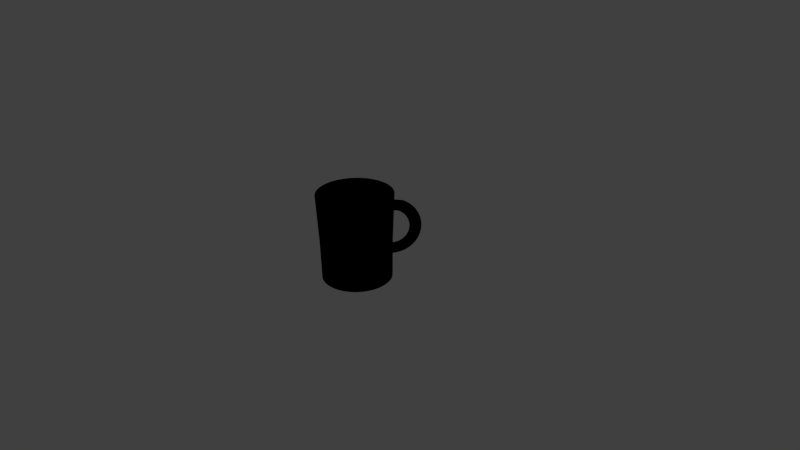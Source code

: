 # Source: mug.blend  (saved by Blender 2.73.0; exported with 4.5.12 LTS)
import bpy
from mathutils import Matrix  # noqa: F401  (used for matrix-valued properties, if any)

bpy.ops.wm.read_factory_settings(use_empty=True)
scene = bpy.context.scene
scene.name = 'Scene'

# ---- collections
col_collection_1 = bpy.data.collections.new('Collection 1'); scene.collection.children.link(col_collection_1)

# ---- materials (node trees are filled in below, after node groups)
mat_x = bpy.data.materials.new('Материал')
mat_x.alpha_threshold = 0.0
mat_x.diffuse_color = (0.0, 0.0, 0.0, 1.0)
mat_x.specular_color = (0.0, 0.0, 0.0)
mat_x.roughness = 0.5
mat_x.specular_intensity = 0.0
mat_001 = bpy.data.materials.new('Материал.001')
mat_001.alpha_threshold = 0.0
mat_001.diffuse_color = (0.0, 0.0, 0.0, 1.0)
mat_001.roughness = 0.5
mat_001.specular_intensity = 0.1848

# ---- material node trees

# ---- world
world_world = bpy.data.worlds.new('World'); scene.world = world_world
world_world.color = (0.05088, 0.05088, 0.05088)
world_world.use_sun_shadow = False
world_world.sun_shadow_jitter_overblur = 0.0
world_world.cycles.sampling_method = 'MANUAL'
world_world.cycles.sample_map_resolution = 256

# ---- cameras
cam_camera = bpy.data.cameras.new('Camera')
cam_camera.clip_end = 100.0
cam_camera.lens = 35.0
cam_camera.sensor_width = 32.0
cam_camera.sensor_height = 18.0
cam_camera.ortho_scale = 7.314
cam_camera.dof.focus_distance = 0.0

# ---- lights
light_lamp = bpy.data.lights.new('Lamp', 'SUN')
light_lamp.transmission_factor = 0.0
light_lamp.cutoff_distance = 30.0
light_lamp.angle = 0.2171
light_lamp.energy = 1.0
light_lamp.shadow_buffer_clip_start = 1.001
light_lamp.shadow_soft_size = 0.109
light_lamp.shadow_cascade_max_distance = 1000.0
light_lamp.cycles.use_multiple_importance_sampling = False

# ---- meshes
me_x = bpy.data.meshes.new('Цилиндр')
me_x.from_pydata([(0.01538, 0.002915, 0.2541), (0.01741, -0.001217, 0.2517), (0.02338, -0.004476, 0.2446), (0.03169, -0.005987, 0.2347), (0.04011, -0.005347, 0.2247), (0.04638, -0.002726, 0.2173), (0.04882, 0.001173, 0.2145), (0.04679, 0.005305, 0.2169), (0.04082, 0.008564, 0.2241), (0.03251, 0.01008, 0.2339), (0.02409, 0.009435, 0.2439), (0.01782, 0.006814, 0.2513), (0.01772, 0.002862, 0.3402), (0.01969, -0.001269, 0.3355), (0.02549, -0.004523, 0.3221), (0.03356, -0.00603, 0.3036), (0.04175, -0.005384, 0.285), (0.04785, -0.002759, 0.2713), (0.05023, 0.001141, 0.2661), (0.04826, 0.005272, 0.2709), (0.04246, 0.008527, 0.2843), (0.03439, 0.01003, 0.3028), (0.0262, 0.009387, 0.3214), (0.0201, 0.006763, 0.3351), (0.02145, 0.002736, 0.4232), (0.02333, -0.001392, 0.4162), (0.02885, -0.004637, 0.3967), (0.03655, -0.006131, 0.3699), (0.04436, -0.005473, 0.3431), (0.05019, -0.002839, 0.3233), (0.05247, 0.001065, 0.3159), (0.0506, 0.005193, 0.3229), (0.04507, 0.008438, 0.3424), (0.03737, 0.009932, 0.3691), (0.02956, 0.009273, 0.396), (0.02374, 0.006639, 0.4158), (0.02652, 0.002538, 0.5015), (0.02652, 0.002538, 0.5015), (0.03341, -0.004816, 0.4672), (0.0406, -0.006289, 0.4326), (0.0479, -0.005611, 0.3979), (0.05336, -0.002963, 0.3724), (0.05551, 0.0009462, 0.3629), (0.05377, 0.005068, 0.372), (0.04862, 0.008299, 0.3972), (0.04142, 0.009773, 0.4318), (0.03412, 0.009095, 0.4665), (0.02866, 0.006447, 0.492), (0.03282, 0.002272, 0.5739), (0.03439, -0.001844, 0.5629), (0.03908, -0.005055, 0.5324), (0.04564, -0.006502, 0.4905), (0.05232, -0.005798, 0.4486), (0.05731, -0.00313, 0.4178), (0.05929, 0.0007865, 0.4063), (0.05772, 0.004902, 0.4174), (0.05303, 0.008113, 0.4479), (0.04646, 0.00956, 0.4897), (0.03979, 0.008856, 0.5317), (0.0348, 0.006188, 0.5625), (0.04025, 0.001942, 0.6392), (0.04162, -0.002164, 0.6264), (0.04577, -0.005352, 0.5911), (0.05159, -0.006766, 0.5427), (0.05752, -0.006028, 0.4942), (0.06197, -0.003336, 0.4587), (0.06375, 0.0005887, 0.4455), (0.06238, 0.004695, 0.4583), (0.05823, 0.007882, 0.4936), (0.05241, 0.009297, 0.5419), (0.04648, 0.008559, 0.5904), (0.04203, 0.005867, 0.626), (0.04869, 0.001554, 0.6961), (0.04983, -0.002541, 0.6818), (0.05337, -0.0057, 0.6423), (0.05834, -0.007076, 0.5883), (0.06343, -0.0063, 0.5341), (0.06726, -0.003579, 0.4944), (0.06881, 0.0003562, 0.4797), (0.06767, 0.004452, 0.494), (0.06414, 0.007611, 0.5334), (0.05916, 0.008987, 0.5875), (0.05408, 0.00821, 0.6417), (0.05024, 0.00549, 0.6814), (0.06162, 0.03479, 0.2927), (0.06252, 0.03071, 0.2772), (0.06174, -0.006095, 0.6853), (0.06578, -0.007427, 0.6264), (0.06994, -0.006607, 0.5675), (0.07309, -0.003854, 0.5242), (0.07439, 9.298e-05, 0.5083), (0.0735, 0.004177, 0.5239), (0.07065, 0.007304, 0.5668), (0.0666, 0.008636, 0.6256), (0.06245, 0.007815, 0.6846), (0.0593, 0.005063, 0.7278), (0.06799, 0.0006332, 0.7814), (0.06862, -0.003438, 0.7648), (0.07074, -0.00653, 0.7191), (0.07378, -0.007813, 0.6565), (0.07694, -0.006944, 0.5938), (0.07936, -0.004157, 0.5478), (0.08039, -0.0001965, 0.5308), (0.07977, 0.003875, 0.5474), (0.07765, 0.006966, 0.5931), (0.0746, 0.00825, 0.6557), (0.07145, 0.007381, 0.7184), (0.06903, 0.004593, 0.7644), (0.07852, 0.0001152, 0.8083), (0.07887, -0.003942, 0.791), (0.08022, -0.006996, 0.7433), (0.08221, -0.008227, 0.6781), (0.08431, -0.007307, 0.6127), (0.08596, -0.004481, 0.5647), (0.08671, -0.0005073, 0.547), (0.08637, 0.00355, 0.5643), (0.08502, 0.006604, 0.612), (0.08303, 0.007835, 0.6773), (0.08093, 0.006915, 0.7426), (0.07928, 0.004089, 0.7906), (0.08941, -0.0004294, 0.8241), (0.08946, -0.004472, 0.8063), (0.09001, -0.007486, 0.7575), (0.09091, -0.008663, 0.6906), (0.09193, -0.007688, 0.6237), (0.09278, -0.004823, 0.5745), (0.09324, -0.0008341, 0.5564), (0.09319, 0.003209, 0.5741), (0.09264, 0.006222, 0.623), (0.09174, 0.0074, 0.6898), (0.09072, 0.006425, 0.7568), (0.08987, 0.003559, 0.8059), (0.1005, -0.0009914, 0.8283), (0.1002, -0.005019, 0.8105), (0.09995, -0.007992, 0.7613), (0.09975, -0.009113, 0.6941), (0.09966, -0.008082, 0.6267), (0.0997, -0.005175, 0.5772), (0.09987, -0.001171, 0.559), (0.1001, 0.002856, 0.5768), (0.1004, 0.005829, 0.626), (0.1006, 0.00695, 0.6933), (0.1007, 0.005919, 0.7606), (0.1006, 0.003012, 0.8101), (0.1115, -0.001561, 0.8211), (0.1109, -0.005573, 0.8034), (0.1099, -0.008504, 0.7548), (0.1086, -0.009568, 0.6883), (0.1074, -0.00848, 0.6216), (0.1066, -0.005532, 0.5727), (0.1065, -0.001513, 0.5546), (0.107, 0.002499, 0.5723), (0.1081, 0.00543, 0.6209), (0.1094, 0.006494, 0.6875), (0.1106, 0.005406, 0.7541), (0.1113, 0.002458, 0.803), (0.1059, -0.002733, 0.8076), (0.105, -0.006568, 0.7883), (0.1042, -0.009146, 0.7381), (0.1037, -0.009776, 0.6706), (0.1035, -0.008291, 0.6037), (0.1038, -0.005087, 0.5555), (0.1044, -0.001023, 0.5388), (0.1053, 0.002812, 0.5582), (0.1061, 0.00539, 0.6084), (0.1066, 0.00602, 0.6759), (0.1068, 0.004535, 0.7428), (0.1065, 0.001331, 0.791), (0.1327, -0.002684, 0.7727), (0.1316, -0.006667, 0.7564), (0.129, -0.009515, 0.7113), (0.1255, -0.01047, 0.6496), (0.1222, -0.009267, 0.5877), (0.1199, -0.006236, 0.5424), (0.1192, -0.002187, 0.5256), (0.1203, 0.001795, 0.542), (0.1229, 0.004644, 0.587), (0.1264, 0.005596, 0.6488), (0.1297, 0.004395, 0.7106), (0.132, 0.001365, 0.756), (0.1425, -0.003219, 0.7324), (0.1412, -0.007187, 0.7171), (0.1378, -0.009996, 0.675), (0.1334, -0.01089, 0.6173), (0.1291, -0.009641, 0.5595), (0.1261, -0.006571, 0.5171), (0.1251, -0.002508, 0.5014), (0.1265, 0.00146, 0.5167), (0.1298, 0.00427, 0.5588), (0.1342, 0.005168, 0.6165), (0.1385, 0.003914, 0.6743), (0.1416, 0.0008443, 0.7167), (0.1516, -0.003723, 0.6822), (0.15, -0.007678, 0.6683), (0.146, -0.01045, 0.6299), (0.1407, -0.0113, 0.5772), (0.1355, -0.009994, 0.5244), (0.1318, -0.006887, 0.4857), (0.1306, -0.00281, 0.4713), (0.1322, 0.001144, 0.4853), (0.1362, 0.003917, 0.5237), (0.1415, 0.004765, 0.5764), (0.1467, 0.00346, 0.6292), (0.1504, 0.0003537, 0.6679), (0.1598, -0.004188, 0.6231), (0.158, -0.00813, 0.6107), (0.1534, -0.01087, 0.5766), (0.1472, -0.01167, 0.5298), (0.1412, -0.01032, 0.483), (0.1369, -0.007179, 0.4486), (0.1355, -0.003089, 0.4358), (0.1373, 0.0008527, 0.4482), (0.1419, 0.003591, 0.4823), (0.1481, 0.004393, 0.529), (0.1541, 0.003042, 0.5759), (0.1584, -9.89e-05, 0.6103), (0.167, -0.004606, 0.5558), (0.1649, -0.008537, 0.5453), (0.1598, -0.01125, 0.5161), (0.1529, -0.012, 0.4761), (0.1462, -0.01061, 0.4359), (0.1414, -0.007441, 0.4064), (0.1398, -0.00334, 0.3955), (0.1418, 0.0005906, 0.406), (0.1469, 0.003299, 0.4352), (0.1538, 0.004058, 0.4753), (0.1605, 0.002666, 0.5154), (0.1653, -0.0005058, 0.5449), (0.1729, -0.00497, 0.4818), (0.1707, -0.008891, 0.4732), (0.1652, -0.01157, 0.4494), (0.1577, -0.0123, 0.4168), (0.1504, -0.01087, 0.3841), (0.1451, -0.007669, 0.36), (0.1434, -0.003559, 0.3511), (0.1455, 0.0003625, 0.3596), (0.1511, 0.003044, 0.3834), (0.1586, 0.003767, 0.416), (0.1659, 0.002338, 0.4488), (0.1712, -0.00086, 0.4728), (0.1777, -0.005274, 0.4021), (0.1753, -0.009187, 0.3957), (0.1694, -0.01185, 0.3778), (0.1615, -0.01254, 0.3531), (0.1537, -0.01108, 0.3283), (0.1481, -0.007859, 0.3101), (0.1462, -0.003741, 0.3033), (0.1485, 0.0001723, 0.3097), (0.1544, 0.002831, 0.3276), (0.1623, 0.003524, 0.3523), (0.1701, 0.002065, 0.3771), (0.1758, -0.001155, 0.3953), (0.181, -0.005512, 0.3182), (0.1786, -0.009418, 0.3141), (0.1725, -0.01206, 0.3023), (0.1642, -0.01273, 0.286), (0.1561, -0.01125, 0.2696), (0.1502, -0.008008, 0.2575), (0.1482, -0.003883, 0.2529), (0.1506, 2.312e-05, 0.2571), (0.1568, 0.002665, 0.2689), (0.165, 0.003334, 0.2852), (0.1732, 0.001851, 0.3016), (0.179, -0.001387, 0.3137), (0.183, -0.00568, 0.2316), (0.1805, -0.009582, 0.2297), (0.1742, -0.01221, 0.2243), (0.1658, -0.01286, 0.2166), (0.1574, -0.01136, 0.2089), (0.1514, -0.008114, 0.2032), (0.1494, -0.003984, 0.2009), (0.1519, -8.238e-05, 0.2028), (0.1582, 0.002547, 0.2082), (0.1666, 0.003199, 0.2159), (0.175, 0.001699, 0.2236), (0.181, -0.001551, 0.2293), (0.1835, -0.005776, 0.1436), (0.1811, -0.009675, 0.1441), (0.1747, -0.0123, 0.1451), (0.1662, -0.01294, 0.1463), (0.1578, -0.01143, 0.1473), (0.1518, -0.008174, 0.148), (0.1497, -0.004042, 0.1481), (0.1522, -0.0001424, 0.1476), (0.1585, 0.00248, 0.1467), (0.167, 0.003122, 0.1455), (0.1754, 0.001613, 0.1444), (0.1815, -0.001644, 0.1437), (0.1826, -0.005797, 0.05579), (0.1802, -0.009696, 0.05865), (0.1739, -0.01232, 0.06605), (0.1655, -0.01296, 0.07602), (0.1572, -0.01145, 0.08589), (0.1512, -0.008187, 0.093), (0.1492, -0.004055, 0.09546), (0.1516, -0.000156, 0.09261), (0.1579, 0.002465, 0.0852), (0.1663, 0.003105, 0.07523), (0.1746, 0.001594, 0.06537), (0.1806, -0.001665, 0.05825), (0.1803, -0.005744, -0.0303), (0.1779, -0.009645, -0.02514), (0.1718, -0.01227, -0.01143), (0.1636, -0.01292, 0.007146), (0.1555, -0.01141, 0.02562), (0.1497, -0.008154, 0.03904), (0.1478, -0.004023, 0.04381), (0.1501, -0.0001228, 0.03864), (0.1562, 0.002502, 0.02494), (0.1644, 0.003147, 0.006355), (0.1725, 0.001641, -0.01212), (0.1783, -0.001614, -0.02554), (0.1765, -0.005618, -0.1132), (0.1743, -0.009522, -0.1058), (0.1684, -0.01216, -0.08607), (0.1606, -0.01281, -0.05919), (0.1529, -0.01132, -0.03243), (0.1474, -0.008075, -0.01294), (0.1455, -0.003947, -0.00595), (0.1478, -4.349e-05, -0.01333), (0.1536, 0.00259, -0.03311), (0.1614, 0.003249, -0.05999), (0.1691, 0.001755, -0.08675), (0.1747, -0.00149, -0.1062), (0.1715, -0.00542, -0.1916), (0.1693, -0.009329, -0.1821), (0.1639, -0.01198, -0.1566), (0.1566, -0.01266, -0.1219), (0.1494, -0.01118, -0.08726), (0.1442, -0.007951, -0.06204), (0.1425, -0.003828, -0.05295), (0.1446, 8.062e-05, -0.06244), (0.1501, 0.002729, -0.08795), (0.1574, 0.003407, -0.1227), (0.1646, 0.001933, -0.1573), (0.1697, -0.001298, -0.1825), (0.1652, -0.005154, -0.264), (0.1632, -0.00907, -0.2526), (0.1582, -0.01174, -0.2217), (0.1515, -0.01244, -0.1798), (0.145, -0.011, -0.1379), (0.1403, -0.007784, -0.1074), (0.1387, -0.003669, -0.0964), (0.1407, 0.0002474, -0.1078), (0.1457, 0.002915, -0.1386), (0.1524, 0.00362, -0.1806), (0.1589, 0.002173, -0.2224), (0.1636, -0.001039, -0.2529), (0.1577, -0.004824, -0.3292), (0.156, -0.008749, -0.316), (0.1515, -0.01144, -0.2805), (0.1456, -0.01218, -0.232), (0.1398, -0.01076, -0.1836), (0.1356, -0.007577, -0.1483), (0.1342, -0.003471, -0.1355), (0.136, 0.000454, -0.1487), (0.1405, 0.003146, -0.1843), (0.1464, 0.003884, -0.2328), (0.1522, 0.002469, -0.2811), (0.1564, -0.0007179, -0.3164), (0.1493, -0.004437, -0.3862), (0.1478, -0.008372, -0.3715), (0.1439, -0.01109, -0.3317), (0.1388, -0.01187, -0.2775), (0.1339, -0.01049, -0.2235), (0.1303, -0.007334, -0.184), (0.1292, -0.003238, -0.1697), (0.1307, 0.0006969, -0.1844), (0.1346, 0.003417, -0.2242), (0.1397, 0.004194, -0.2783), (0.1446, 0.002818, -0.3324), (0.1482, -0.0003408, -0.3719), (0.14, -0.003998, -0.4339), (0.1387, -0.007945, -0.4179), (0.1355, -0.0107, -0.3746), (0.1314, -0.01152, -0.3157), (0.1273, -0.01019, -0.2569), (0.1245, -0.007059, -0.2139), (0.1236, -0.002975, -0.1983), (0.1249, 0.0009719, -0.2143), (0.1281, 0.003724, -0.2576), (0.1322, 0.004545, -0.3165), (0.1363, 0.003213, -0.3753), (0.1391, 8.618e-05, -0.4183), (0.13, -0.003515, -0.4715), (0.129, -0.007476, -0.4545), (0.1265, -0.01026, -0.4085), (0.1234, -0.01113, -0.3458), (0.1203, -0.009848, -0.2832), (0.1182, -0.006757, -0.2375), (0.1176, -0.002686, -0.2209), (0.1186, 0.001274, -0.2379), (0.1211, 0.004062, -0.2839), (0.1242, 0.004931, -0.3466), (0.1273, 0.003647, -0.4092), (0.1294, 0.0005558, -0.4549), (0.1195, -0.002997, -0.4984), (0.1187, -0.006971, -0.4807), (0.1171, -0.009797, -0.4327), (0.115, -0.01072, -0.3673), (0.113, -0.009486, -0.302), (0.1116, -0.006432, -0.2544), (0.1113, -0.002375, -0.237), (0.112, 0.001599, -0.2547), (0.1137, 0.004425, -0.3027), (0.1158, 0.005345, -0.3681), (0.1178, 0.004113, -0.4334), (0.1191, 0.00106, -0.4811), (0.1086, -0.002453, -0.5141), (0.1081, -0.006441, -0.496), (0.1073, -0.009307, -0.4469), (0.1063, -0.01028, -0.3799), (0.1054, -0.009105, -0.313), (0.1048, -0.006091, -0.2642), (0.1048, -0.002048, -0.2465), (0.1052, 0.00194, -0.2646), (0.1061, 0.004806, -0.3137), (0.1071, 0.005781, -0.3807), (0.108, 0.004604, -0.4475), (0.1085, 0.00159, -0.4964), (0.09754, -0.001891, -0.5184), (0.09738, -0.005895, -0.5001), (0.09733, -0.008801, -0.4507), (0.09742, -0.009832, -0.3833), (0.09762, -0.008711, -0.316), (0.09788, -0.005739, -0.2669), (0.09812, -0.001711, -0.249), (0.09829, 0.002293, -0.2673), (0.09833, 0.005199, -0.3167), (0.09824, 0.00623, -0.3841), (0.09804, 0.005109, -0.4514), (0.09779, 0.002137, -0.5005), (0.08652, -0.001321, -0.5111), (0.08665, -0.00534, -0.4931), (0.08741, -0.008289, -0.4442), (0.0886, -0.009377, -0.3775), (0.08991, -0.008313, -0.311), (0.09097, -0.005382, -0.2623), (0.09151, -0.001369, -0.2447), (0.09138, 0.00265, -0.2627), (0.09062, 0.005598, -0.3116), (0.08943, 0.006686, -0.3783), (0.08812, 0.005622, -0.4449), (0.08706, 0.002691, -0.4935), (0.07571, -0.0007537, -0.4925), (0.07613, -0.004788, -0.4749), (0.07768, -0.007778, -0.4274), (0.07996, -0.008922, -0.3626), (0.08234, -0.007915, -0.2979), (0.0842, -0.005026, -0.2507), (0.08503, -0.001029, -0.2335), (0.08461, 0.003005, -0.2511), (0.08305, 0.005995, -0.2986), (0.08078, 0.00714, -0.3634), (0.0784, 0.006133, -0.4281), (0.07654, 0.003244, -0.4753), (0.0653, -0.0001979, -0.4628), (0.066, -0.004247, -0.446), (0.06832, -0.007277, -0.4007), (0.07163, -0.008478, -0.3388), (0.07505, -0.007526, -0.2771), (0.07767, -0.004678, -0.232), (0.07878, -0.0006952, -0.2157), (0.07808, 0.003354, -0.2324), (0.07577, 0.006384, -0.2778), (0.07245, 0.007585, -0.3396), (0.06903, 0.006633, -0.4013), (0.06641, 0.003784, -0.4464), (0.05547, 0.0003367, -0.4225), (0.05643, -0.003727, -0.4068), (0.05947, -0.006796, -0.3644), (0.06376, -0.00805, -0.3066), (0.06817, -0.007152, -0.2489), (0.07151, -0.004342, -0.2068), (0.07288, -0.0003744, -0.1915), (0.07192, 0.003689, -0.2072), (0.06888, 0.006759, -0.2496), (0.06459, 0.008012, -0.3074), (0.06018, 0.007114, -0.3651), (0.05684, 0.004305, -0.4072), (0.04638, 0.0008408, -0.3723), (0.04759, -0.003236, -0.358), (0.05129, -0.006343, -0.3192), (0.05649, -0.007647, -0.2665), (0.06181, -0.006799, -0.2138), (0.06581, -0.004026, -0.1753), (0.06743, -7.196e-05, -0.1614), (0.06622, 0.004005, -0.1757), (0.06252, 0.007112, -0.2145), (0.05732, 0.008416, -0.2672), (0.052, 0.007568, -0.3199), (0.048, 0.004795, -0.3584), (0.03819, 0.001306, -0.3131), (0.03962, -0.002783, -0.3004), (0.04392, -0.005924, -0.266), (0.04994, -0.007275, -0.2191), (0.05608, -0.006474, -0.1723), (0.06068, -0.003735, -0.1382), (0.06251, 0.0002071, -0.1259), (0.06109, 0.004296, -0.1386), (0.05679, 0.007437, -0.173), (0.05076, 0.008788, -0.2199), (0.04463, 0.007986, -0.2666), (0.04003, 0.005248, -0.3008), (0.03105, 0.001724, -0.2459), (0.03266, -0.002376, -0.235), (0.03748, -0.005548, -0.2055), (0.04422, -0.00694, -0.1653), (0.05107, -0.006181, -0.1253), (0.0562, -0.003473, -0.0961), (0.05823, 0.0004579, -0.08556), (0.05661, 0.004558, -0.0965), (0.05179, 0.00773, -0.126), (0.04505, 0.009122, -0.1661), (0.0382, 0.008363, -0.2062), (0.03307, 0.005655, -0.2354), (0.02506, 0.002088, -0.1718), (0.02684, -0.002022, -0.1629), (0.0321, -0.00522, -0.1388), (0.03944, -0.006649, -0.1061), (0.04689, -0.005926, -0.07346), (0.05245, -0.003245, -0.04968), (0.05464, 0.0006763, -0.04112), (0.05286, 0.004787, -0.05007), (0.0476, 0.007985, -0.07414), (0.04026, 0.009413, -0.1069), (0.03281, 0.00869, -0.1395), (0.02725, 0.006009, -0.1633), (0.02034, 0.002391, -0.09219), (0.02224, -0.001727, -0.08537), (0.02785, -0.004947, -0.06713), (0.03566, -0.006406, -0.04236), (0.04358, -0.005714, -0.0177), (0.04949, -0.003055, 0.0002481), (0.0518, 0.0008584, 0.006673), (0.0499, 0.004977, -0.0001476), (0.04429, 0.008197, -0.01839), (0.03648, 0.009656, -0.04316), (0.02856, 0.008963, -0.06782), (0.02265, 0.006304, -0.08577), (0.01697, 0.002629, -0.008309), (0.01896, -0.001495, -0.003736), (0.02481, -0.004733, 0.008362), (0.03296, -0.006216, 0.02474), (0.04122, -0.005547, 0.04102), (0.04738, -0.002905, 0.05283), (0.04978, 0.001001, 0.057), (0.04779, 0.005126, 0.05243), (0.04193, 0.008364, 0.04033), (0.03378, 0.009847, 0.02395), (0.02553, 0.009178, 0.007676), (0.01937, 0.006536, -0.004132), (0.015, 0.002798, 0.07837), (0.01704, -0.001331, 0.08062), (0.02304, -0.004581, 0.08637), (0.03139, -0.006081, 0.09408), (0.03984, -0.005429, 0.1017), (0.04614, -0.0028, 0.1072), (0.0486, 0.001102, 0.109), (0.04655, 0.005231, 0.1068), (0.04055, 0.008481, 0.101), (0.03221, 0.009981, 0.09329), (0.02375, 0.009329, 0.08569), (0.01745, 0.0067, 0.08022), (0.01446, 0.002894, 0.1664), (0.01652, -0.001238, 0.1662), (0.02256, -0.004495, 0.1656), (0.03096, -0.006005, 0.1645), (0.03947, -0.005362, 0.1633), (0.04581, -0.00274, 0.1623), (0.04828, 0.00116, 0.1618), (0.04622, 0.005291, 0.1619), (0.04018, 0.008548, 0.1626), (0.03178, 0.01006, 0.1637), (0.02327, 0.009415, 0.1649), (0.01693, 0.006793, 0.1659), (0.1074, -0.00848, 0.6217), (0.1106, 0.005406, 0.7542), (0.1094, 0.006494, 0.6876), (0.1081, 0.00543, 0.621), (0.1113, 0.002458, 0.8032), (0.1065, -0.001513, 0.5548), (0.1109, -0.005573, 0.8035), (0.107, 0.0025, 0.5724), (0.1086, -0.009568, 0.6884), (0.1099, -0.008504, 0.7549), (0.1115, -0.001561, 0.8212), (0.1066, -0.005532, 0.5728), (0.07654, 0.003244, -0.4753), (0.08461, 0.003005, -0.2511), (0.07613, -0.004788, -0.4749), (0.07768, -0.007778, -0.4274), (0.07996, -0.008922, -0.3626), (0.07571, -0.0007537, -0.4925), (0.0842, -0.005026, -0.2507), (0.08234, -0.007915, -0.2979), (0.08305, 0.005995, -0.2986), (0.0784, 0.006133, -0.4281), (0.08078, 0.00714, -0.3634), (0.08503, -0.001029, -0.2335), (0.1074, -0.00848, 0.6217), (0.1106, 0.005406, 0.7542), (0.1094, 0.006494, 0.6876), (0.1081, 0.00543, 0.621), (0.1113, 0.002458, 0.8032), (0.1065, -0.001513, 0.5548), (0.1109, -0.005573, 0.8035), (0.107, 0.0025, 0.5724), (0.1086, -0.009568, 0.6884), (0.1099, -0.008504, 0.7549), (0.1115, -0.001561, 0.8212), (0.1066, -0.005532, 0.5728), (0.1115, -0.001561, 0.8211), (0.107, 0.002499, 0.5723), (0.1065, -0.001513, 0.5546), (0.1094, 0.006494, 0.6875), (0.1074, -0.00848, 0.6216), (0.1086, -0.009568, 0.6883), (0.1099, -0.008504, 0.7548), (0.1081, 0.00543, 0.6209), (0.1109, -0.005573, 0.8034), (0.1113, 0.002458, 0.803), (0.1106, 0.005406, 0.7541), (0.1066, -0.005532, 0.5727), (0.09496, -0.005722, -0.266), (0.09471, -0.008694, -0.3152), (0.09533, 0.006247, -0.3833), (0.09513, 0.005126, -0.4505), (0.09487, 0.002154, -0.4997), (0.09542, 0.005216, -0.3159), (0.09521, -0.001694, -0.2482), (0.09538, 0.00231, -0.2664), (0.09442, -0.008784, -0.4498), (0.09446, -0.005877, -0.4993), (0.09463, -0.001874, -0.5175), (0.09451, -0.009815, -0.3825), (0.02825, -0.001585, 0.4924), (0.1096, -0.00854, 0.6206), (0.1133, 0.005375, 0.7519), (0.1129, 0.006323, 0.6846), (0.1121, 0.005153, 0.6177), (0.1133, 0.002562, 0.8017), (0.1102, -0.001804, 0.552), (0.1118, -0.005344, 0.8033), (0.1111, 0.002179, 0.5691), (0.11, -0.009489, 0.6879), (0.1108, -0.008319, 0.7548), (0.1127, -0.001361, 0.8205), (0.1097, -0.005727, 0.5708), (0.108, 0.004604, -0.4475), (0.1048, -0.006091, -0.2642), (0.1086, -0.002453, -0.5141), (0.1085, 0.00159, -0.4964), (0.1052, 0.00194, -0.2646), (0.1048, -0.002048, -0.2465), (0.1054, -0.009105, -0.313), (0.1063, -0.01028, -0.3799), (0.1073, -0.009307, -0.4469), (0.1071, 0.005781, -0.3807), (0.1061, 0.004806, -0.3137), (0.1081, -0.006441, -0.496), (0.1005, -0.005908, -0.2638), (0.1002, -0.008913, -0.3127), (0.1013, 0.005942, -0.3815), (0.101, 0.004769, -0.4486), (0.1006, 0.001764, -0.4974), (0.1013, 0.004967, -0.3142), (0.1009, -0.001875, -0.2462), (0.1012, 0.002106, -0.2647), (0.09984, -0.009111, -0.4471), (0.09996, -0.00625, -0.4966), (0.1002, -0.002269, -0.515), (0.09992, -0.01009, -0.3798), (0.0, 0.1, -1.0), (0.0, 0.1, 1.0), (0.006473, 0.09979, -1.0), (0.006473, 0.09979, 1.0), (0.01292, 0.09916, -1.0), (0.01292, 0.09916, 1.0), (0.01931, 0.09812, -1.0), (0.01931, 0.09812, 1.0), (0.02562, 0.09666, -1.0), (0.02562, 0.09666, 1.0), (0.03182, 0.0948, -1.0), (0.03182, 0.0948, 1.0), (0.03789, 0.09254, -1.0), (0.03789, 0.09254, 1.0), (0.0438, 0.0899, -1.0), (0.0438, 0.0899, 1.0), (0.04953, 0.08687, -1.0), (0.04953, 0.08687, 1.0), (0.05505, 0.08348, -1.0), (0.05505, 0.08348, 1.0), (0.06034, 0.07974, -1.0), (0.06034, 0.07974, 1.0), (0.06537, 0.07567, -1.0), (0.06537, 0.07567, 1.0), (0.07014, 0.07128, -1.0), (0.07014, 0.07128, 1.0), (0.0746, 0.06659, -1.0), (0.0746, 0.06659, 1.0), (0.07876, 0.06162, -1.0), (0.07876, 0.06162, 1.0), (0.08258, 0.0564, -1.0), (0.08258, 0.0564, 1.0), (0.08606, 0.05093, -1.0), (0.08606, 0.05093, 1.0), (0.08917, 0.04525, -1.0), (0.08917, 0.04525, 1.0), (0.09192, 0.03939, -1.0), (0.09192, 0.03939, 1.0), (0.09427, 0.03336, -1.0), (0.09427, 0.03336, 1.0), (0.09623, 0.02718, -1.0), (0.09623, 0.02718, 1.0), (0.09779, 0.0209, -1.0), (0.09779, 0.0209, 1.0), (0.09894, 0.01452, -1.0), (0.09894, 0.01452, 1.0), (0.09967, 0.008088, -1.0), (0.09967, 0.008088, 1.0), (0.09999, 0.001619, -1.0), (0.09999, 0.001619, 1.0), (0.09988, -0.004856, -1.0), (0.09988, -0.004856, 1.0), (0.09936, -0.01131, -1.0), (0.09936, -0.01131, 1.0), (0.09842, -0.01772, -1.0), (0.09842, -0.01772, 1.0), (0.09706, -0.02405, -1.0), (0.09706, -0.02405, 1.0), (0.0953, -0.03029, -1.0), (0.0953, -0.03029, 1.0), (0.09314, -0.03639, -1.0), (0.09314, -0.03639, 1.0), (0.09059, -0.04234, -1.0), (0.09059, -0.04234, 1.0), (0.08766, -0.04812, -1.0), (0.08766, -0.04812, 1.0), (0.08436, -0.05369, -1.0), (0.08436, -0.05369, 1.0), (0.08071, -0.05904, -1.0), (0.08071, -0.05904, 1.0), (0.07672, -0.06414, -1.0), (0.07672, -0.06414, 1.0), (0.07241, -0.06897, -1.0), (0.07241, -0.06897, 1.0), (0.06779, -0.07351, -1.0), (0.06779, -0.07351, 1.0), (0.06289, -0.07775, -1.0), (0.06289, -0.07775, 1.0), (0.05773, -0.08166, -1.0), (0.05773, -0.08166, 1.0), (0.05232, -0.08522, -1.0), (0.05232, -0.08522, 1.0), (0.04669, -0.08843, -1.0), (0.04669, -0.08843, 1.0), (0.04087, -0.09127, -1.0), (0.04087, -0.09127, 1.0), (0.03488, -0.09372, -1.0), (0.03488, -0.09372, 1.0), (0.02874, -0.09578, -1.0), (0.02874, -0.09578, 1.0), (0.02248, -0.09744, -1.0), (0.02248, -0.09744, 1.0), (0.01612, -0.09869, -1.0), (0.01612, -0.09869, 1.0), (0.009701, -0.09953, -1.0), (0.009701, -0.09953, 1.0), (0.003238, -0.09995, -1.0), (0.003238, -0.09995, 1.0), (-0.003238, -0.09995, -1.0), (-0.003238, -0.09995, 1.0), (-0.009701, -0.09953, -1.0), (-0.009701, -0.09953, 1.0), (-0.01612, -0.09869, -1.0), (-0.01612, -0.09869, 1.0), (-0.02248, -0.09744, -1.0), (-0.02248, -0.09744, 1.0), (-0.02874, -0.09578, -1.0), (-0.02874, -0.09578, 1.0), (-0.03488, -0.09372, -1.0), (-0.03488, -0.09372, 1.0), (-0.04087, -0.09127, -1.0), (-0.04087, -0.09127, 1.0), (-0.04669, -0.08843, -1.0), (-0.04669, -0.08843, 1.0), (-0.05232, -0.08522, -1.0), (-0.05232, -0.08522, 1.0), (-0.05773, -0.08166, -1.0), (-0.05773, -0.08166, 1.0), (-0.06289, -0.07775, -1.0), (-0.06289, -0.07775, 1.0), (-0.06779, -0.07351, -1.0), (-0.06779, -0.07351, 1.0), (-0.07241, -0.06897, -1.0), (-0.07241, -0.06897, 1.0), (-0.07672, -0.06414, -1.0), (-0.07672, -0.06414, 1.0), (-0.08071, -0.05904, -1.0), (-0.08071, -0.05904, 1.0), (-0.08436, -0.05369, -1.0), (-0.08436, -0.05369, 1.0), (-0.08766, -0.04812, -1.0), (-0.08766, -0.04812, 1.0), (-0.09059, -0.04234, -1.0), (-0.09059, -0.04234, 1.0), (-0.09314, -0.03639, -1.0), (-0.09314, -0.03639, 1.0), (-0.0953, -0.03029, -1.0), (-0.0953, -0.03029, 1.0), (-0.09706, -0.02405, -1.0), (-0.09706, -0.02405, 1.0), (-0.09842, -0.01772, -1.0), (-0.09842, -0.01772, 1.0), (-0.09936, -0.01131, -1.0), (-0.09936, -0.01131, 1.0), (-0.09988, -0.004857, -1.0), (-0.09988, -0.004857, 1.0), (-0.09999, 0.001619, -1.0), (-0.09999, 0.001619, 1.0), (-0.09967, 0.008088, -1.0), (-0.09967, 0.008088, 1.0), (-0.09894, 0.01452, -1.0), (-0.09894, 0.01452, 1.0), (-0.09779, 0.0209, -1.0), (-0.09779, 0.0209, 1.0), (-0.09623, 0.02718, -1.0), (-0.09623, 0.02718, 1.0), (-0.09427, 0.03335, -1.0), (-0.09427, 0.03335, 1.0), (-0.09192, 0.03939, -1.0), (-0.09192, 0.03939, 1.0), (-0.08917, 0.04525, -1.0), (-0.08917, 0.04525, 1.0), (-0.08606, 0.05093, -1.0), (-0.08606, 0.05093, 1.0), (-0.08258, 0.0564, -1.0), (-0.08258, 0.0564, 1.0), (-0.07876, 0.06162, -1.0), (-0.07876, 0.06162, 1.0), (-0.0746, 0.06659, -1.0), (-0.0746, 0.06659, 1.0), (-0.07014, 0.07128, -1.0), (-0.07014, 0.07128, 1.0), (-0.06538, 0.07567, -1.0), (-0.06538, 0.07567, 1.0), (-0.06034, 0.07974, -1.0), (-0.06034, 0.07974, 1.0), (-0.05505, 0.08348, -1.0), (-0.05505, 0.08348, 1.0), (-0.04953, 0.08687, -1.0), (-0.04953, 0.08687, 1.0), (-0.04381, 0.08989, -1.0), (-0.04381, 0.08989, 1.0), (-0.03789, 0.09254, -1.0), (-0.03789, 0.09254, 1.0), (-0.03182, 0.0948, -1.0), (-0.03182, 0.0948, 1.0), (-0.02562, 0.09666, -1.0), (-0.02562, 0.09666, 1.0), (-0.01931, 0.09812, -1.0), (-0.01931, 0.09812, 1.0), (-0.01292, 0.09916, -1.0), (-0.01292, 0.09916, 1.0), (-0.006474, 0.09979, -1.0), (-0.006474, 0.09979, 1.0), (1.784e-09, 0.1044, 1.0), (0.006761, 0.1042, 1.0), (0.01349, 0.1036, 1.0), (0.02017, 0.1025, 1.0), (0.02676, 0.101, 1.0), (0.03324, 0.09901, 1.0), (0.03958, 0.09665, 1.0), (0.04575, 0.09389, 1.0), (0.05173, 0.09073, 1.0), (0.0575, 0.08719, 1.0), (0.06302, 0.08329, 1.0), (0.06828, 0.07903, 1.0), (0.07325, 0.07445, 1.0), (0.07792, 0.06955, 1.0), (0.08225, 0.06436, 1.0), (0.08625, 0.0589, 1.0), (0.08988, 0.05319, 1.0), (0.09313, 0.04726, 1.0), (0.096, 0.04114, 1.0), (0.09846, 0.03484, 1.0), (0.1005, 0.02839, 1.0), (0.1021, 0.02182, 1.0), (0.1033, 0.01517, 1.0), (0.1041, 0.008447, 1.0), (0.1044, 0.001691, 1.0), (0.1043, -0.005072, 1.0), (0.1038, -0.01181, 1.0), (0.1028, -0.01851, 1.0), (0.1014, -0.02512, 1.0), (0.09954, -0.03163, 1.0), (0.09728, -0.03801, 1.0), (0.09462, -0.04422, 1.0), (0.09156, -0.05026, 1.0), (0.08811, -0.05608, 1.0), (0.0843, -0.06166, 1.0), (0.08013, -0.06699, 1.0), (0.07562, -0.07204, 1.0), (0.0708, -0.07678, 1.0), (0.06568, -0.0812, 1.0), (0.06029, -0.08528, 1.0), (0.05464, -0.08901, 1.0), (0.04877, -0.09236, 1.0), (0.04269, -0.09532, 1.0), (0.03643, -0.09788, 1.0), (0.03001, -0.1, 1.0), (0.02348, -0.1018, 1.0), (0.01684, -0.1031, 1.0), (0.01013, -0.1039, 1.0), (0.003382, -0.1044, 1.0), (-0.003382, -0.1044, 1.0), (-0.01013, -0.1039, 1.0), (-0.01684, -0.1031, 1.0), (-0.02348, -0.1018, 1.0), (-0.03001, -0.1, 1.0), (-0.03643, -0.09788, 1.0), (-0.04269, -0.09532, 1.0), (-0.04877, -0.09236, 1.0), (-0.05464, -0.08901, 1.0), (-0.06029, -0.08528, 1.0), (-0.06568, -0.0812, 1.0), (-0.0708, -0.07678, 1.0), (-0.07562, -0.07204, 1.0), (-0.08013, -0.06699, 1.0), (-0.0843, -0.06166, 1.0), (-0.08811, -0.05608, 1.0), (-0.09156, -0.05026, 1.0), (-0.09462, -0.04422, 1.0), (-0.09728, -0.03801, 1.0), (-0.09954, -0.03163, 1.0), (-0.1014, -0.02512, 1.0), (-0.1028, -0.01851, 1.0), (-0.1038, -0.01181, 1.0), (-0.1043, -0.005072, 1.0), (-0.1044, 0.001691, 1.0), (-0.1041, 0.008447, 1.0), (-0.1033, 0.01517, 1.0), (-0.1021, 0.02182, 1.0), (-0.1005, 0.02839, 1.0), (-0.09846, 0.03484, 1.0), (-0.096, 0.04114, 1.0), (-0.09314, 0.04726, 1.0), (-0.08988, 0.05319, 1.0), (-0.08625, 0.0589, 1.0), (-0.08226, 0.06436, 1.0), (-0.07792, 0.06955, 1.0), (-0.07325, 0.07445, 1.0), (-0.06828, 0.07903, 1.0), (-0.06302, 0.08329, 1.0), (-0.0575, 0.08719, 1.0), (-0.05173, 0.09073, 1.0), (-0.04575, 0.09389, 1.0), (-0.03958, 0.09665, 1.0), (-0.03324, 0.09901, 1.0), (-0.02676, 0.101, 1.0), (-0.02017, 0.1025, 1.0), (-0.01349, 0.1036, 1.0), (-0.006761, 0.1042, 1.0), (0.006761, 0.1042, 1.0), (0.01349, 0.1036, 1.0), (0.02017, 0.1025, 1.0), (0.02676, 0.101, 1.0), (0.03324, 0.09901, 1.0), (0.03958, 0.09665, 1.0), (0.04575, 0.09389, 1.0), (0.05173, 0.09073, 1.0), (0.0575, 0.08719, 1.0), (0.06302, 0.08329, 1.0), (0.06828, 0.07903, 1.0), (0.07325, 0.07445, 1.0), (0.07792, 0.06955, 1.0), (0.08225, 0.06436, 1.0), (0.08625, 0.0589, 1.0), (0.08988, 0.05319, 1.0), (0.09313, 0.04726, 1.0), (0.096, 0.04114, 1.0), (0.09846, 0.03484, 1.0), (0.1005, 0.02839, 1.0), (0.1021, 0.02182, 1.0), (0.1033, 0.01517, 1.0), (0.1041, 0.008447, 1.0), (0.1044, 0.001691, 1.0), (0.1043, -0.005072, 1.0), (0.1038, -0.01181, 1.0), (0.1028, -0.01851, 1.0), (0.1014, -0.02512, 1.0), (0.09954, -0.03163, 1.0), (0.09728, -0.03801, 1.0), (0.09462, -0.04422, 1.0), (0.09156, -0.05026, 1.0), (0.08811, -0.05608, 1.0), (0.0843, -0.06166, 1.0), (0.08013, -0.06699, 1.0), (0.07562, -0.07204, 1.0), (0.0708, -0.07678, 1.0), (0.06568, -0.0812, 1.0), (0.06029, -0.08528, 1.0), (0.05464, -0.08901, 1.0), (0.04877, -0.09236, 1.0), (0.04269, -0.09532, 1.0), (0.03643, -0.09788, 1.0), (0.03001, -0.1, 1.0), (0.02348, -0.1018, 1.0), (0.01684, -0.1031, 1.0), (0.01013, -0.1039, 1.0), (0.003382, -0.1044, 1.0), (-0.003382, -0.1044, 1.0), (-0.01013, -0.1039, 1.0), (-0.01684, -0.1031, 1.0), (-0.02348, -0.1018, 1.0), (-0.03001, -0.1, 1.0), (-0.03643, -0.09788, 1.0), (-0.04269, -0.09532, 1.0), (-0.04877, -0.09236, 1.0), (-0.05464, -0.08901, 1.0), (-0.06029, -0.08528, 1.0), (-0.06568, -0.0812, 1.0), (-0.0708, -0.07678, 1.0), (-0.07562, -0.07204, 1.0), (-0.08013, -0.06699, 1.0), (-0.0843, -0.06166, 1.0), (-0.08811, -0.05608, 1.0), (-0.09156, -0.05026, 1.0), (-0.09462, -0.04422, 1.0), (-0.09728, -0.03801, 1.0), (-0.09954, -0.03163, 1.0), (-0.1014, -0.02512, 1.0), (-0.1028, -0.01851, 1.0), (-0.1038, -0.01181, 1.0), (-0.1043, -0.005072, 1.0), (-0.1044, 0.001691, 1.0), (-0.1041, 0.008447, 1.0), (-0.1033, 0.01517, 1.0), (-0.1021, 0.02182, 1.0), (-0.1005, 0.02839, 1.0), (-0.09846, 0.03484, 1.0), (-0.096, 0.04114, 1.0), (-0.09314, 0.04726, 1.0), (-0.08988, 0.05319, 1.0), (-0.08625, 0.0589, 1.0), (-0.08226, 0.06436, 1.0), (-0.07792, 0.06955, 1.0), (-0.07325, 0.07445, 1.0), (-0.06828, 0.07903, 1.0), (-0.06302, 0.08329, 1.0), (-0.0575, 0.08719, 1.0), (-0.05173, 0.09073, 1.0), (-0.04575, 0.09389, 1.0), (-0.03958, 0.09665, 1.0), (-0.03324, 0.09901, 1.0), (-0.02676, 0.101, 1.0), (-0.02017, 0.1025, 1.0), (-0.01349, 0.1036, 1.0), (-0.006761, 0.1042, 1.0), (1.784e-09, 0.1044, 1.0), (0.006352, 0.1042, 1.0), (0.01308, 0.1036, 1.0), (0.01976, 0.1025, 1.0), (0.02635, 0.101, 1.0), (0.03283, 0.09901, 1.0), (0.03917, 0.09665, 1.0), (0.04534, 0.09389, 1.0), (0.05132, 0.09073, 1.0), (0.05709, 0.08719, 1.0), (0.06261, 0.08329, 1.0), (0.06787, 0.07903, 1.0), (0.07284, 0.07445, 1.0), (0.07751, 0.06955, 1.0), (0.08185, 0.06436, 1.0), (0.08584, 0.0589, 1.0), (0.08947, 0.05319, 1.0), (0.09273, 0.04726, 1.0), (0.09559, 0.04114, 1.0), (0.09805, 0.03484, 1.0), (0.1001, 0.02839, 1.0), (0.1017, 0.02182, 1.0), (0.1029, 0.01517, 1.0), (0.1037, 0.008447, 1.0), (0.104, 0.001691, 1.0), (0.1039, -0.005072, 1.0), (0.1034, -0.01181, 1.0), (0.1024, -0.01851, 1.0), (0.101, -0.02512, 1.0), (0.09913, -0.03163, 1.0), (0.09687, -0.03801, 1.0), (0.09421, -0.04422, 1.0), (0.09115, -0.05026, 1.0), (0.0877, -0.05608, 1.0), (0.08389, -0.06166, 1.0), (0.07972, -0.06699, 1.0), (0.07521, -0.07204, 1.0), (0.07039, -0.07678, 1.0), (0.06527, -0.0812, 1.0), (0.05988, -0.08528, 1.0), (0.05423, -0.08901, 1.0), (0.04836, -0.09236, 1.0), (0.04228, -0.09532, 1.0), (0.03602, -0.09788, 1.0), (0.02961, -0.1, 1.0), (0.02307, -0.1018, 1.0), (0.01643, -0.1031, 1.0), (0.009723, -0.1039, 1.0), (0.002973, -0.1044, 1.0), (-0.003791, -0.1044, 1.0), (-0.01054, -0.1039, 1.0), (-0.01725, -0.1031, 1.0), (-0.02388, -0.1018, 1.0), (-0.03042, -0.1, 1.0), (-0.03684, -0.09788, 1.0), (-0.04309, -0.09532, 1.0), (-0.04918, -0.09236, 1.0), (-0.05505, -0.08901, 1.0), (-0.0607, -0.08528, 1.0), (-0.06609, -0.0812, 1.0), (-0.07121, -0.07678, 1.0), (-0.07603, -0.07204, 1.0), (-0.08054, -0.06699, 1.0), (-0.0847, -0.06166, 1.0), (-0.08852, -0.05608, 1.0), (-0.09196, -0.05026, 1.0), (-0.09503, -0.04422, 1.0), (-0.09769, -0.03801, 1.0), (-0.09995, -0.03163, 1.0), (-0.1018, -0.02512, 1.0), (-0.1032, -0.01851, 1.0), (-0.1042, -0.01181, 1.0), (-0.1047, -0.005072, 1.0), (-0.1048, 0.001691, 1.0), (-0.1045, 0.008447, 1.0), (-0.1037, 0.01517, 1.0), (-0.1025, 0.02182, 1.0), (-0.1009, 0.02839, 1.0), (-0.09887, 0.03484, 1.0), (-0.09641, 0.04114, 1.0), (-0.09354, 0.04726, 1.0), (-0.09029, 0.05319, 1.0), (-0.08666, 0.0589, 1.0), (-0.08266, 0.06436, 1.0), (-0.07833, 0.06955, 1.0), (-0.07366, 0.07445, 1.0), (-0.06869, 0.07903, 1.0), (-0.06343, 0.08329, 1.0), (-0.05791, 0.08719, 1.0), (-0.05214, 0.09073, 1.0), (-0.04616, 0.09389, 1.0), (-0.03999, 0.09665, 1.0), (-0.03365, 0.09901, 1.0), (-0.02717, 0.101, 1.0), (-0.02058, 0.1025, 1.0), (-0.0139, 0.1036, 1.0), (-0.00717, 0.1042, 1.0), (-0.0004089, 0.1044, 1.0), (0.006617, 0.102, 0.0), (0.01321, 0.1014, 0.0), (0.01974, 0.1003, 0.0), (0.02619, 0.09881, 0.0), (0.03253, 0.09691, 0.0), (0.03874, 0.0946, 0.0), (0.04478, 0.09189, 0.0), (0.05063, 0.0888, 0.0), (0.05627, 0.08534, 0.0), (0.06168, 0.08152, 0.0), (0.06683, 0.07735, 0.0), (0.07169, 0.07286, 0.0), (0.07626, 0.06807, 0.0), (0.08051, 0.06299, 0.0), (0.08441, 0.05765, 0.0), (0.08797, 0.05206, 0.0), (0.09115, 0.04626, 0.0), (0.09396, 0.04026, 0.0), (0.09637, 0.0341, 0.0), (0.09837, 0.02779, 0.0), (0.09996, 0.02136, 0.0), (0.1011, 0.01485, 0.0), (0.1019, 0.008268, 0.0), (0.1022, 0.001655, 0.0), (0.1021, -0.004964, 0.0), (0.1016, -0.01156, 0.0), (0.1006, -0.01811, 0.0), (0.09922, -0.02459, 0.0), (0.09742, -0.03096, 0.0), (0.09521, -0.0372, 0.0), (0.0926, -0.04328, 0.0), (0.08961, -0.04919, 0.0), (0.08624, -0.05488, 0.0), (0.0825, -0.06035, 0.0), (0.07842, -0.06557, 0.0), (0.07402, -0.0705, 0.0), (0.0693, -0.07515, 0.0), (0.06429, -0.07948, 0.0), (0.05901, -0.08347, 0.0), (0.05348, -0.08711, 0.0), (0.04773, -0.09039, 0.0), (0.04178, -0.09329, 0.0), (0.03565, -0.0958, 0.0), (0.02938, -0.09791, 0.0), (0.02298, -0.09961, 0.0), (0.01648, -0.1009, 0.0), (0.009917, -0.1017, 0.0), (0.00331, -0.1022, 0.0), (-0.00331, -0.1022, 0.0), (-0.009916, -0.1017, 0.0), (-0.01648, -0.1009, 0.0), (-0.02298, -0.09961, 0.0), (-0.02938, -0.09791, 0.0), (-0.03565, -0.0958, 0.0), (-0.04178, -0.09329, 0.0), (-0.04773, -0.09039, 0.0), (-0.05348, -0.08711, 0.0), (-0.05901, -0.08347, 0.0), (-0.06429, -0.07948, 0.0), (-0.0693, -0.07515, 0.0), (-0.07402, -0.0705, 0.0), (-0.07842, -0.06557, 0.0), (-0.0825, -0.06035, 0.0), (-0.08624, -0.05488, 0.0), (-0.08961, -0.04919, 0.0), (-0.0926, -0.04328, 0.0), (-0.09521, -0.0372, 0.0), (-0.09742, -0.03096, 0.0), (-0.09922, -0.02459, 0.0), (-0.1006, -0.01811, 0.0), (-0.1016, -0.01156, 0.0), (-0.1021, -0.004965, 0.0), (-0.1022, 0.001655, 0.0), (-0.1019, 0.008267, 0.0), (-0.1011, 0.01484, 0.0), (-0.09996, 0.02136, 0.0), (-0.09837, 0.02779, 0.0), (-0.09637, 0.0341, 0.0), (-0.09396, 0.04026, 0.0), (-0.09115, 0.04626, 0.0), (-0.08797, 0.05206, 0.0), (-0.08441, 0.05765, 0.0), (-0.08051, 0.06299, 0.0), (-0.07626, 0.06807, 0.0), (-0.07169, 0.07286, 0.0), (-0.06683, 0.07735, 0.0), (-0.06168, 0.08151, 0.0), (-0.05627, 0.08534, 0.0), (-0.05063, 0.0888, 0.0), (-0.04478, 0.09189, 0.0), (-0.03874, 0.0946, 0.0), (-0.03253, 0.09691, 0.0), (-0.02619, 0.09881, 0.0), (-0.01974, 0.1003, 0.0), (-0.01321, 0.1014, 0.0), (-0.006617, 0.102, 0.0), (8.921e-10, 0.1022, 0.0), (-1.252e-09, 0.09663, -1.009), (0.006255, 0.09643, -1.009), (0.01248, 0.09582, -1.009), (0.01866, 0.09481, -1.009), (0.02476, 0.0934, -1.009), (0.03075, 0.09161, -1.009), (0.03662, 0.08942, -1.009), (0.04233, 0.08687, -1.009), (0.04786, 0.08394, -1.009), (0.0532, 0.08067, -1.009), (0.05831, 0.07706, -1.009), (0.06317, 0.07312, -1.009), (0.06777, 0.06888, -1.009), (0.07209, 0.06435, -1.009), (0.0761, 0.05955, -1.009), (0.0798, 0.0545, -1.009), (0.08316, 0.04922, -1.009), (0.08617, 0.04373, -1.009), (0.08882, 0.03806, -1.009), (0.0911, 0.03223, -1.009), (0.09299, 0.02627, -1.009), (0.0945, 0.02019, -1.009), (0.09561, 0.01403, -1.009), (0.09631, 0.007815, -1.009), (0.09662, 0.001565, -1.009), (0.09652, -0.004693, -1.009), (0.09601, -0.01093, -1.009), (0.0951, -0.01712, -1.009), (0.09379, -0.02324, -1.009), (0.09209, -0.02926, -1.009), (0.09, -0.03516, -1.009), (0.08754, -0.04092, -1.009), (0.08471, -0.0465, -1.009), (0.08152, -0.05188, -1.009), (0.07799, -0.05705, -1.009), (0.07413, -0.06198, -1.009), (0.06997, -0.06665, -1.009), (0.06551, -0.07104, -1.009), (0.06077, -0.07513, -1.009), (0.05578, -0.0789, -1.009), (0.05056, -0.08235, -1.009), (0.04512, -0.08545, -1.009), (0.03949, -0.08819, -1.009), (0.0337, -0.09056, -1.009), (0.02777, -0.09255, -1.009), (0.02172, -0.09416, -1.009), (0.01558, -0.09537, -1.009), (0.009374, -0.09617, -1.009), (0.003129, -0.09658, -1.009), (-0.003129, -0.09658, -1.009), (-0.009374, -0.09617, -1.009), (-0.01558, -0.09537, -1.009), (-0.02172, -0.09416, -1.009), (-0.02777, -0.09255, -1.009), (-0.0337, -0.09056, -1.009), (-0.03949, -0.08819, -1.009), (-0.04512, -0.08545, -1.009), (-0.05056, -0.08235, -1.009), (-0.05578, -0.0789, -1.009), (-0.06077, -0.07513, -1.009), (-0.06551, -0.07104, -1.009), (-0.06997, -0.06665, -1.009), (-0.07413, -0.06198, -1.009), (-0.07799, -0.05705, -1.009), (-0.08152, -0.05188, -1.009), (-0.08471, -0.0465, -1.009), (-0.08754, -0.04092, -1.009), (-0.09, -0.03516, -1.009), (-0.09209, -0.02926, -1.009), (-0.09379, -0.02324, -1.009), (-0.0951, -0.01712, -1.009), (-0.09601, -0.01093, -1.009), (-0.09652, -0.004693, -1.009), (-0.09662, 0.001564, -1.009), (-0.09631, 0.007815, -1.009), (-0.09561, 0.01403, -1.009), (-0.0945, 0.02019, -1.009), (-0.09299, 0.02627, -1.009), (-0.0911, 0.03223, -1.009), (-0.08882, 0.03806, -1.009), (-0.08617, 0.04373, -1.009), (-0.08316, 0.04922, -1.009), (-0.0798, 0.05449, -1.009), (-0.0761, 0.05955, -1.009), (-0.07209, 0.06435, -1.009), (-0.06777, 0.06888, -1.009), (-0.06317, 0.07312, -1.009), (-0.05831, 0.07706, -1.009), (-0.0532, 0.08067, -1.009), (-0.04786, 0.08394, -1.009), (-0.04233, 0.08687, -1.009), (-0.03662, 0.08942, -1.009), (-0.03075, 0.09161, -1.009), (-0.02476, 0.0934, -1.009), (-0.01866, 0.09481, -1.009), (-0.01248, 0.09582, -1.009), (-0.006256, 0.09643, -1.009), (3.608e-09, 0.1088, 1.0), (0.00704, 0.1085, 1.0), (0.01405, 0.1079, 1.0), (0.021, 0.1067, 1.0), (0.02787, 0.1051, 1.0), (0.03461, 0.1031, 1.0), (0.04121, 0.1007, 1.0), (0.04764, 0.09777, 1.0), (0.05387, 0.09448, 1.0), (0.05987, 0.0908, 1.0), (0.06563, 0.08673, 1.0), (0.0711, 0.0823, 1.0), (0.07628, 0.07753, 1.0), (0.08114, 0.07243, 1.0), (0.08566, 0.06702, 1.0), (0.08982, 0.06134, 1.0), (0.0936, 0.05539, 1.0), (0.09699, 0.04922, 1.0), (0.09997, 0.04284, 1.0), (0.1025, 0.03628, 1.0), (0.1047, 0.02956, 1.0), (0.1064, 0.02273, 1.0), (0.1076, 0.0158, 1.0), (0.1084, 0.008797, 1.0), (0.1087, 0.001761, 1.0), (0.1086, -0.005282, 1.0), (0.1081, -0.0123, 1.0), (0.107, -0.01927, 1.0), (0.1056, -0.02616, 1.0), (0.1037, -0.03294, 1.0), (0.1013, -0.03958, 1.0), (0.09853, -0.04605, 1.0), (0.09534, -0.05233, 1.0), (0.09176, -0.0584, 1.0), (0.08778, -0.06421, 1.0), (0.08344, -0.06976, 1.0), (0.07875, -0.07502, 1.0), (0.07373, -0.07996, 1.0), (0.0684, -0.08456, 1.0), (0.06278, -0.08881, 1.0), (0.0569, -0.09269, 1.0), (0.05078, -0.09618, 1.0), (0.04445, -0.09926, 1.0), (0.03793, -0.1019, 1.0), (0.03126, -0.1042, 1.0), (0.02445, -0.106, 1.0), (0.01754, -0.1073, 1.0), (0.01055, -0.1082, 1.0), (0.003522, -0.1087, 1.0), (-0.003522, -0.1087, 1.0), (-0.01055, -0.1082, 1.0), (-0.01754, -0.1073, 1.0), (-0.02445, -0.106, 1.0), (-0.03126, -0.1042, 1.0), (-0.03793, -0.1019, 1.0), (-0.04445, -0.09926, 1.0), (-0.05078, -0.09618, 1.0), (-0.0569, -0.09269, 1.0), (-0.06278, -0.08881, 1.0), (-0.0684, -0.08456, 1.0), (-0.07373, -0.07996, 1.0), (-0.07875, -0.07502, 1.0), (-0.08344, -0.06976, 1.0), (-0.08778, -0.06421, 1.0), (-0.09176, -0.0584, 1.0), (-0.09534, -0.05234, 1.0), (-0.09853, -0.04605, 1.0), (-0.1013, -0.03958, 1.0), (-0.1037, -0.03294, 1.0), (-0.1056, -0.02616, 1.0), (-0.107, -0.01927, 1.0), (-0.1081, -0.0123, 1.0), (-0.1086, -0.005282, 1.0), (-0.1087, 0.001761, 1.0), (-0.1084, 0.008796, 1.0), (-0.1076, 0.01579, 1.0), (-0.1064, 0.02273, 1.0), (-0.1047, 0.02956, 1.0), (-0.1025, 0.03628, 1.0), (-0.09997, 0.04284, 1.0), (-0.09699, 0.04922, 1.0), (-0.0936, 0.05539, 1.0), (-0.08982, 0.06134, 1.0), (-0.08566, 0.06702, 1.0), (-0.08114, 0.07243, 1.0), (-0.07628, 0.07753, 1.0), (-0.0711, 0.0823, 1.0), (-0.06563, 0.08673, 1.0), (-0.05988, 0.0908, 1.0), (-0.05387, 0.09448, 1.0), (-0.04764, 0.09777, 1.0), (-0.04122, 0.1007, 1.0), (-0.03461, 0.1031, 1.0), (-0.02787, 0.1051, 1.0), (-0.021, 0.1067, 1.0), (-0.01405, 0.1079, 1.0), (-0.007041, 0.1085, 1.0), (4.538e-10, 0.1001, 1.0), (0.006479, 0.09988, 1.0), (0.01293, 0.09926, 1.0), (0.01933, 0.09821, 1.0), (0.02565, 0.09675, 1.0), (0.03185, 0.09489, 1.0), (0.03793, 0.09263, 1.0), (0.04385, 0.08998, 1.0), (0.04958, 0.08695, 1.0), (0.0551, 0.08356, 1.0), (0.0604, 0.07982, 1.0), (0.06544, 0.07574, 1.0), (0.0702, 0.07135, 1.0), (0.07467, 0.06665, 1.0), (0.07883, 0.06168, 1.0), (0.08266, 0.05645, 1.0), (0.08614, 0.05098, 1.0), (0.08926, 0.0453, 1.0), (0.092, 0.03942, 1.0), (0.09436, 0.03339, 1.0), (0.09633, 0.02721, 1.0), (0.09788, 0.02092, 1.0), (0.09903, 0.01454, 1.0), (0.09977, 0.008096, 1.0), (0.1001, 0.001621, 1.0), (0.09998, -0.004861, 1.0), (0.09945, -0.01132, 1.0), (0.09851, -0.01774, 1.0), (0.09716, -0.02408, 1.0), (0.09539, -0.03031, 1.0), (0.09323, -0.03642, 1.0), (0.09068, -0.04238, 1.0), (0.08774, -0.04816, 1.0), (0.08444, -0.05374, 1.0), (0.08079, -0.0591, 1.0), (0.07679, -0.0642, 1.0), (0.07248, -0.06904, 1.0), (0.06785, -0.07358, 1.0), (0.06295, -0.07782, 1.0), (0.05778, -0.08173, 1.0), (0.05237, -0.0853, 1.0), (0.04674, -0.08851, 1.0), (0.04091, -0.09135, 1.0), (0.03491, -0.09381, 1.0), (0.02876, -0.09587, 1.0), (0.0225, -0.09753, 1.0), (0.01614, -0.09878, 1.0), (0.00971, -0.09962, 1.0), (0.003241, -0.1, 1.0), (-0.003241, -0.1, 1.0), (-0.00971, -0.09962, 1.0), (-0.01614, -0.09878, 1.0), (-0.0225, -0.09753, 1.0), (-0.02876, -0.09587, 1.0), (-0.03491, -0.09381, 1.0), (-0.04091, -0.09135, 1.0), (-0.04674, -0.08851, 1.0), (-0.05237, -0.0853, 1.0), (-0.05778, -0.08173, 1.0), (-0.06295, -0.07782, 1.0), (-0.06785, -0.07358, 1.0), (-0.07248, -0.06904, 1.0), (-0.07679, -0.0642, 1.0), (-0.08079, -0.0591, 1.0), (-0.08444, -0.05374, 1.0), (-0.08774, -0.04816, 1.0), (-0.09068, -0.04238, 1.0), (-0.09323, -0.03643, 1.0), (-0.09539, -0.03031, 1.0), (-0.09716, -0.02408, 1.0), (-0.09851, -0.01774, 1.0), (-0.09945, -0.01132, 1.0), (-0.09998, -0.004861, 1.0), (-0.1001, 0.00162, 1.0), (-0.09977, 0.008095, 1.0), (-0.09903, 0.01454, 1.0), (-0.09788, 0.02092, 1.0), (-0.09633, 0.02721, 1.0), (-0.09436, 0.03339, 1.0), (-0.092, 0.03942, 1.0), (-0.08926, 0.0453, 1.0), (-0.08614, 0.05098, 1.0), (-0.08266, 0.05645, 1.0), (-0.07883, 0.06168, 1.0), (-0.07467, 0.06665, 1.0), (-0.0702, 0.07135, 1.0), (-0.06544, 0.07574, 1.0), (-0.0604, 0.07982, 1.0), (-0.0551, 0.08356, 1.0), (-0.04958, 0.08695, 1.0), (-0.04385, 0.08998, 1.0), (-0.03793, 0.09263, 1.0), (-0.03185, 0.09489, 1.0), (-0.02565, 0.09675, 1.0), (-0.01933, 0.09821, 1.0), (-0.01293, 0.09926, 1.0), (-0.00648, 0.09988, 1.0)], [(612, 144), (613, 151), (615, 153), (616, 148), (617, 147), (618, 146), (619, 152), (620, 145), (621, 155), (622, 154), (623, 149), (154, 577), (152, 579), (155, 580), (150, 581), (145, 582), (151, 583), (144, 586), (149, 587), (576, 600), (577, 601), (578, 602), (579, 603), (580, 604), (581, 605), (582, 606), (583, 607), (584, 608), (585, 609), (586, 610), (587, 611)], [(156, 168, 169, 157), (157, 169, 170, 158), (158, 170, 171, 159), (159, 171, 172, 160), (160, 172, 173, 161), (161, 173, 174, 162), (162, 174, 175, 163), (163, 175, 176, 164), (164, 176, 177, 165), (165, 177, 178, 166), (166, 178, 179, 167), (167, 179, 168, 156), (168, 180, 181, 169), (169, 181, 182, 170), (170, 182, 183, 171), (171, 183, 184, 172), (172, 184, 185, 173), (173, 185, 186, 174), (174, 186, 187, 175), (175, 187, 188, 176), (176, 188, 189, 177), (177, 189, 190, 178), (178, 190, 191, 179), (179, 191, 180, 168), (180, 192, 193, 181), (181, 193, 194, 182), (182, 194, 195, 183), (183, 195, 196, 184), (184, 196, 197, 185), (185, 197, 198, 186), (186, 198, 199, 187), (187, 199, 200, 188), (188, 200, 201, 189), (189, 201, 202, 190), (190, 202, 203, 191), (191, 203, 192, 180), (192, 204, 205, 193), (193, 205, 206, 194), (194, 206, 207, 195), (195, 207, 208, 196), (196, 208, 209, 197), (197, 209, 210, 198), (198, 210, 211, 199), (199, 211, 212, 200), (200, 212, 213, 201), (201, 213, 214, 202), (202, 214, 215, 203), (203, 215, 204, 192), (204, 216, 217, 205), (205, 217, 218, 206), (206, 218, 219, 207), (207, 219, 220, 208), (208, 220, 221, 209), (209, 221, 222, 210), (210, 222, 223, 211), (211, 223, 224, 212), (212, 224, 225, 213), (213, 225, 226, 214), (214, 226, 227, 215), (215, 227, 216, 204), (216, 228, 229, 217), (217, 229, 230, 218), (218, 230, 231, 219), (219, 231, 232, 220), (220, 232, 233, 221), (221, 233, 234, 222), (222, 234, 235, 223), (223, 235, 236, 224), (224, 236, 237, 225), (225, 237, 238, 226), (226, 238, 239, 227), (227, 239, 228, 216), (228, 240, 241, 229), (229, 241, 242, 230), (230, 242, 243, 231), (231, 243, 244, 232), (232, 244, 245, 233), (233, 245, 246, 234), (234, 246, 247, 235), (235, 247, 248, 236), (236, 248, 249, 237), (237, 249, 250, 238), (238, 250, 251, 239), (239, 251, 240, 228), (240, 252, 253, 241), (241, 253, 254, 242), (242, 254, 255, 243), (243, 255, 256, 244), (244, 256, 257, 245), (245, 257, 258, 246), (246, 258, 259, 247), (247, 259, 260, 248), (248, 260, 261, 249), (249, 261, 262, 250), (250, 262, 263, 251), (251, 263, 252, 240), (252, 264, 265, 253), (253, 265, 266, 254), (254, 266, 267, 255), (255, 267, 268, 256), (256, 268, 269, 257), (257, 269, 270, 258), (258, 270, 271, 259), (259, 271, 272, 260), (260, 272, 273, 261), (261, 273, 274, 262), (262, 274, 275, 263), (263, 275, 264, 252), (264, 276, 277, 265), (265, 277, 278, 266), (266, 278, 279, 267), (267, 279, 280, 268), (268, 280, 281, 269), (269, 281, 282, 270), (270, 282, 283, 271), (271, 283, 284, 272), (272, 284, 285, 273), (273, 285, 286, 274), (274, 286, 287, 275), (275, 287, 276, 264), (276, 288, 289, 277), (277, 289, 290, 278), (278, 290, 291, 279), (279, 291, 292, 280), (280, 292, 293, 281), (281, 293, 294, 282), (282, 294, 295, 283), (283, 295, 296, 284), (284, 296, 297, 285), (285, 297, 298, 286), (286, 298, 299, 287), (287, 299, 288, 276), (288, 300, 301, 289), (289, 301, 302, 290), (290, 302, 303, 291), (291, 303, 304, 292), (292, 304, 305, 293), (293, 305, 306, 294), (294, 306, 307, 295), (295, 307, 308, 296), (296, 308, 309, 297), (297, 309, 310, 298), (298, 310, 311, 299), (299, 311, 300, 288), (300, 312, 313, 301), (301, 313, 314, 302), (302, 314, 315, 303), (303, 315, 316, 304), (304, 316, 317, 305), (305, 317, 318, 306), (306, 318, 319, 307), (307, 319, 320, 308), (308, 320, 321, 309), (309, 321, 322, 310), (310, 322, 323, 311), (311, 323, 312, 300), (312, 324, 325, 313), (313, 325, 326, 314), (314, 326, 327, 315), (315, 327, 328, 316), (316, 328, 329, 317), (317, 329, 330, 318), (318, 330, 331, 319), (319, 331, 332, 320), (320, 332, 333, 321), (321, 333, 334, 322), (322, 334, 335, 323), (323, 335, 324, 312), (324, 336, 337, 325), (325, 337, 338, 326), (326, 338, 339, 327), (327, 339, 340, 328), (328, 340, 341, 329), (329, 341, 342, 330), (330, 342, 343, 331), (331, 343, 344, 332), (332, 344, 345, 333), (333, 345, 346, 334), (334, 346, 347, 335), (335, 347, 336, 324), (336, 348, 349, 337), (337, 349, 350, 338), (338, 350, 351, 339), (339, 351, 352, 340), (340, 352, 353, 341), (341, 353, 354, 342), (342, 354, 355, 343), (343, 355, 356, 344), (344, 356, 357, 345), (345, 357, 358, 346), (346, 358, 359, 347), (347, 359, 348, 336), (348, 360, 361, 349), (349, 361, 362, 350), (350, 362, 363, 351), (351, 363, 364, 352), (352, 364, 365, 353), (353, 365, 366, 354), (354, 366, 367, 355), (355, 367, 368, 356), (356, 368, 369, 357), (357, 369, 370, 358), (358, 370, 371, 359), (359, 371, 360, 348), (360, 372, 373, 361), (361, 373, 374, 362), (362, 374, 375, 363), (363, 375, 376, 364), (364, 376, 377, 365), (365, 377, 378, 366), (366, 378, 379, 367), (367, 379, 380, 368), (368, 380, 381, 369), (369, 381, 382, 370), (370, 382, 383, 371), (371, 383, 372, 360), (372, 384, 385, 373), (373, 385, 386, 374), (374, 386, 387, 375), (375, 387, 388, 376), (376, 388, 389, 377), (377, 389, 390, 378), (378, 390, 391, 379), (379, 391, 392, 380), (380, 392, 393, 381), (381, 393, 394, 382), (382, 394, 395, 383), (383, 395, 384, 372), (384, 396, 397, 385), (385, 397, 398, 386), (386, 398, 399, 387), (387, 399, 400, 388), (388, 400, 401, 389), (389, 401, 402, 390), (390, 402, 403, 391), (391, 403, 404, 392), (392, 404, 405, 393), (393, 405, 406, 394), (394, 406, 407, 395), (395, 407, 396, 384), (651, 408, 409, 660), (660, 409, 410, 657), (657, 410, 411, 656), (656, 411, 412, 655), (655, 412, 413, 650), (650, 413, 414, 654), (654, 414, 415, 653), (653, 415, 416, 659), (659, 416, 417, 658), (658, 417, 418, 649), (649, 418, 419, 652), (652, 419, 408, 651), (407, 652, 651, 396), (406, 649, 652, 407), (405, 658, 649, 406), (404, 659, 658, 405), (403, 653, 659, 404), (402, 654, 653, 403), (401, 650, 654, 402), (400, 655, 650, 401), (399, 656, 655, 400), (398, 657, 656, 399), (397, 660, 657, 398), (396, 651, 660, 397), (408, 671, 670, 409), (409, 670, 669, 410), (410, 669, 672, 411), (411, 672, 662, 412), (412, 662, 661, 413), (413, 661, 667, 414), (414, 667, 668, 415), (415, 668, 666, 416), (416, 666, 663, 417), (417, 663, 664, 418), (418, 664, 665, 419), (419, 665, 671, 408), (1449, 674, 676, 1450), (1450, 676, 678, 1451), (1451, 678, 680, 1452), (1452, 680, 682, 1453), (1453, 682, 684, 1454), (1454, 684, 686, 1455), (1455, 686, 688, 1456), (1456, 688, 690, 1457), (1457, 690, 692, 1458), (1458, 692, 694, 1459), (1459, 694, 696, 1460), (1460, 696, 698, 1461), (1461, 698, 700, 1462), (1462, 700, 702, 1463), (1463, 702, 704, 1464), (1464, 704, 706, 1465), (1465, 706, 708, 1466), (1466, 708, 710, 1467), (1467, 710, 712, 1468), (1468, 712, 714, 1469), (1469, 714, 716, 1470), (1470, 716, 718, 1471), (1471, 718, 720, 1472), (1472, 720, 722, 1473), (1473, 722, 724, 1474), (1474, 724, 726, 1475), (1475, 726, 728, 1476), (1476, 728, 730, 1477), (1477, 730, 732, 1478), (1478, 732, 734, 1479), (1479, 734, 736, 1480), (1480, 736, 738, 1481), (1481, 738, 740, 1482), (1482, 740, 742, 1483), (1483, 742, 744, 1484), (1484, 744, 746, 1485), (1485, 746, 748, 1486), (1486, 748, 750, 1487), (1487, 750, 752, 1488), (1488, 752, 754, 1489), (1489, 754, 756, 1490), (1490, 756, 758, 1491), (1491, 758, 760, 1492), (1492, 760, 762, 1493), (1493, 762, 764, 1494), (1494, 764, 766, 1495), (1495, 766, 768, 1496), (1496, 768, 770, 1497), (1497, 770, 772, 1498), (1498, 772, 774, 1499), (1499, 774, 776, 1500), (1500, 776, 778, 1501), (1501, 778, 780, 1502), (1502, 780, 782, 1503), (1503, 782, 784, 1504), (1504, 784, 786, 1505), (1505, 786, 788, 1506), (1506, 788, 790, 1507), (1507, 790, 792, 1508), (1508, 792, 794, 1509), (1509, 794, 796, 1510), (1510, 796, 798, 1511), (1511, 798, 800, 1512), (1512, 800, 802, 1513), (1513, 802, 804, 1514), (1514, 804, 806, 1515), (1515, 806, 808, 1516), (1516, 808, 810, 1517), (1517, 810, 812, 1518), (1518, 812, 814, 1519), (1519, 814, 816, 1520), (1520, 816, 818, 1521), (1521, 818, 820, 1522), (1522, 820, 822, 1523), (1523, 822, 824, 1524), (1524, 824, 826, 1525), (1525, 826, 828, 1526), (1526, 828, 830, 1527), (1527, 830, 832, 1528), (1528, 832, 834, 1529), (1529, 834, 836, 1530), (1530, 836, 838, 1531), (1531, 838, 840, 1532), (1532, 840, 842, 1533), (1533, 842, 844, 1534), (1534, 844, 846, 1535), (1535, 846, 848, 1536), (1536, 848, 850, 1537), (1537, 850, 852, 1538), (1538, 852, 854, 1539), (1539, 854, 856, 1540), (1540, 856, 858, 1541), (1541, 858, 860, 1542), (1542, 860, 862, 1543), (1543, 862, 864, 1544), (1058, 962, 963, 1059), (1545, 866, 674, 1449), (1544, 864, 866, 1545), (673, 675, 677, 679, 681, 683, 685, 687, 689, 691, 693, 695, 697, 699, 701, 703, 705, 707, 709, 711, 713, 715, 717, 719, 721, 723, 725, 727, 729, 731, 733, 735, 737, 739, 741, 743, 745, 747, 749, 751, 753, 755, 757, 759, 761, 763, 765, 767, 769, 771, 773, 775, 777, 779, 781, 783, 785, 787, 789, 791, 793, 795, 797, 799, 801, 803, 805, 807, 809, 811, 813, 815, 817, 819, 821, 823, 825, 827, 829, 831, 833, 835, 837, 839, 841, 843, 845, 847, 849, 851, 853, 855, 857, 859, 861, 863, 865), (1059, 963, 867, 1060), (1057, 961, 962, 1058), (1056, 960, 961, 1057), (1055, 959, 960, 1056), (1054, 958, 959, 1055), (1053, 957, 958, 1054), (1052, 956, 957, 1053), (1051, 955, 956, 1052), (1050, 954, 955, 1051), (1049, 953, 954, 1050), (1048, 952, 953, 1049), (1047, 951, 952, 1048), (1046, 950, 951, 1047), (1045, 949, 950, 1046), (1044, 948, 949, 1045), (1043, 947, 948, 1044), (1042, 946, 947, 1043), (1041, 945, 946, 1042), (1040, 944, 945, 1041), (1039, 943, 944, 1040), (1038, 942, 943, 1039), (1037, 941, 942, 1038), (1036, 940, 941, 1037), (1035, 939, 940, 1036), (1034, 938, 939, 1035), (1033, 937, 938, 1034), (1032, 936, 937, 1033), (1031, 935, 936, 1032), (1030, 934, 935, 1031), (1029, 933, 934, 1030), (1028, 932, 933, 1029), (1027, 931, 932, 1028), (1026, 930, 931, 1027), (1025, 929, 930, 1026), (1024, 928, 929, 1025), (1023, 927, 928, 1024), (1022, 926, 927, 1023), (1021, 925, 926, 1022), (1020, 924, 925, 1021), (1019, 923, 924, 1020), (1018, 922, 923, 1019), (1017, 921, 922, 1018), (1016, 920, 921, 1017), (1015, 919, 920, 1016), (1014, 918, 919, 1015), (1013, 917, 918, 1014), (1012, 916, 917, 1013), (1011, 915, 916, 1012), (1010, 914, 915, 1011), (1009, 913, 914, 1010), (1008, 912, 913, 1009), (1007, 911, 912, 1008), (1006, 910, 911, 1007), (1005, 909, 910, 1006), (1004, 908, 909, 1005), (1003, 907, 908, 1004), (1002, 906, 907, 1003), (1001, 905, 906, 1002), (1000, 904, 905, 1001), (999, 903, 904, 1000), (998, 902, 903, 999), (997, 901, 902, 998), (996, 900, 901, 997), (995, 899, 900, 996), (994, 898, 899, 995), (993, 897, 898, 994), (992, 896, 897, 993), (991, 895, 896, 992), (990, 894, 895, 991), (989, 893, 894, 990), (988, 892, 893, 989), (987, 891, 892, 988), (986, 890, 891, 987), (985, 889, 890, 986), (984, 888, 889, 985), (983, 887, 888, 984), (982, 886, 887, 983), (981, 885, 886, 982), (980, 884, 885, 981), (979, 883, 884, 980), (978, 882, 883, 979), (977, 881, 882, 978), (976, 880, 881, 977), (975, 879, 880, 976), (974, 878, 879, 975), (973, 877, 878, 974), (972, 876, 877, 973), (971, 875, 876, 972), (970, 874, 875, 971), (969, 873, 874, 970), (968, 872, 873, 969), (967, 871, 872, 968), (966, 870, 871, 967), (965, 869, 870, 966), (964, 868, 869, 965), (1060, 867, 868, 964), (1254, 1060, 964, 1158), (1158, 964, 965, 1159), (1159, 965, 966, 1160), (1160, 966, 967, 1161), (1161, 967, 968, 1162), (1162, 968, 969, 1163), (1163, 969, 970, 1164), (1164, 970, 971, 1165), (1165, 971, 972, 1166), (1166, 972, 973, 1167), (1167, 973, 974, 1168), (1168, 974, 975, 1169), (1169, 975, 976, 1170), (1170, 976, 977, 1171), (1171, 977, 978, 1172), (1172, 978, 979, 1173), (1173, 979, 980, 1174), (1174, 980, 981, 1175), (1175, 981, 982, 1176), (1176, 982, 983, 1177), (1177, 983, 984, 1178), (1178, 984, 985, 1179), (1179, 985, 986, 1180), (1180, 986, 987, 1181), (1181, 987, 988, 1182), (1182, 988, 989, 1183), (1183, 989, 990, 1184), (1184, 990, 991, 1185), (1185, 991, 992, 1186), (1186, 992, 993, 1187), (1187, 993, 994, 1188), (1188, 994, 995, 1189), (1189, 995, 996, 1190), (1190, 996, 997, 1191), (1191, 997, 998, 1192), (1192, 998, 999, 1193), (1193, 999, 1000, 1194), (1194, 1000, 1001, 1195), (1195, 1001, 1002, 1196), (1196, 1002, 1003, 1197), (1197, 1003, 1004, 1198), (1198, 1004, 1005, 1199), (1199, 1005, 1006, 1200), (1200, 1006, 1007, 1201), (1201, 1007, 1008, 1202), (1202, 1008, 1009, 1203), (1203, 1009, 1010, 1204), (1204, 1010, 1011, 1205), (1205, 1011, 1012, 1206), (1206, 1012, 1013, 1207), (1207, 1013, 1014, 1208), (1208, 1014, 1015, 1209), (1209, 1015, 1016, 1210), (1210, 1016, 1017, 1211), (1211, 1017, 1018, 1212), (1212, 1018, 1019, 1213), (1213, 1019, 1020, 1214), (1214, 1020, 1021, 1215), (1215, 1021, 1022, 1216), (1216, 1022, 1023, 1217), (1217, 1023, 1024, 1218), (1218, 1024, 1025, 1219), (1219, 1025, 1026, 1220), (1220, 1026, 1027, 1221), (1221, 1027, 1028, 1222), (1222, 1028, 1029, 1223), (1223, 1029, 1030, 1224), (1224, 1030, 1031, 1225), (1225, 1031, 1032, 1226), (1226, 1032, 1033, 1227), (1227, 1033, 1034, 1228), (1228, 1034, 1035, 1229), (1229, 1035, 1036, 1230), (1230, 1036, 1037, 1231), (1231, 1037, 1038, 1232), (1232, 1038, 1039, 1233), (1233, 1039, 1040, 1234), (1234, 1040, 1041, 1235), (1235, 1041, 1042, 1236), (1236, 1042, 1043, 1237), (1237, 1043, 1044, 1238), (1238, 1044, 1045, 1239), (1239, 1045, 1046, 1240), (1240, 1046, 1047, 1241), (1241, 1047, 1048, 1242), (1242, 1048, 1049, 1243), (1243, 1049, 1050, 1244), (1244, 1050, 1051, 1245), (1245, 1051, 1052, 1246), (1246, 1052, 1053, 1247), (1247, 1053, 1054, 1248), (1248, 1054, 1055, 1249), (1249, 1055, 1056, 1250), (1250, 1056, 1057, 1251), (1251, 1057, 1058, 1252), (1253, 1059, 1060, 1254), (1252, 1058, 1059, 1253), (1054, 1053, 1150, 1151), (1031, 1030, 1127, 1128), (1008, 1007, 1104, 1105), (1037, 1036, 1133, 1134), (991, 990, 1087, 1088), (968, 967, 1064, 1065), (1014, 1013, 1110, 1111), (974, 973, 1070, 1071), (997, 996, 1093, 1094), (1060, 1059, 1156, 1157), (1036, 1035, 1132, 1133), (1042, 1041, 1138, 1139), (1019, 1018, 1115, 1116), (996, 995, 1092, 1093), (1025, 1024, 1121, 1122), (979, 978, 1075, 1076), (1002, 1001, 1098, 1099), (985, 984, 1081, 1082), (1047, 1046, 1143, 1144), (1024, 1023, 1120, 1121), (1053, 1052, 1149, 1150), (1030, 1029, 1126, 1127), (984, 983, 1080, 1081), (1007, 1006, 1103, 1104), (967, 966, 1063, 1064), (1013, 1012, 1109, 1110), (990, 989, 1086, 1087), (1052, 1051, 1148, 1149), (973, 972, 1069, 1070), (1058, 1057, 1154, 1155), (1035, 1034, 1131, 1132), (1012, 1011, 1108, 1109), (1041, 1040, 1137, 1138), (1018, 1017, 1114, 1115), (972, 971, 1068, 1069), (995, 994, 1091, 1092), (1001, 1000, 1097, 1098), (978, 977, 1074, 1075), (1040, 1039, 1136, 1137), (1046, 1045, 1142, 1143), (1023, 1022, 1119, 1120), (1000, 999, 1096, 1097), (1029, 1028, 1125, 1126), (1006, 1005, 1102, 1103), (983, 982, 1079, 1080), (989, 988, 1085, 1086), (966, 965, 1062, 1063), (1051, 1050, 1147, 1148), (1028, 1027, 1124, 1125), (1057, 1056, 1153, 1154), (1034, 1033, 1130, 1131), (988, 987, 1084, 1085), (1011, 1010, 1107, 1108), (1017, 1016, 1113, 1114), (971, 970, 1067, 1068), (994, 993, 1090, 1091), (1056, 1055, 1152, 1153), (977, 976, 1073, 1074), (1039, 1038, 1135, 1136), (1016, 1015, 1112, 1113), (1045, 1044, 1141, 1142), (1022, 1021, 1118, 1119), (976, 975, 1072, 1073), (999, 998, 1095, 1096), (1005, 1004, 1101, 1102), (982, 981, 1078, 1079), (1044, 1043, 1140, 1141), (965, 964, 1061, 1062), (1050, 1049, 1146, 1147), (1027, 1026, 1123, 1124), (1004, 1003, 1100, 1101), (1033, 1032, 1129, 1130), (964, 1060, 1157, 1061), (1010, 1009, 1106, 1107), (987, 986, 1083, 1084), (993, 992, 1089, 1090), (970, 969, 1066, 1067), (1055, 1054, 1151, 1152), (1032, 1031, 1128, 1129), (1038, 1037, 1134, 1135), (1015, 1014, 1111, 1112), (992, 991, 1088, 1089), (1021, 1020, 1117, 1118), (998, 997, 1094, 1095), (975, 974, 1071, 1072), (1059, 1058, 1155, 1156), (981, 980, 1077, 1078), (1043, 1042, 1139, 1140), (1020, 1019, 1116, 1117), (1049, 1048, 1145, 1146), (1026, 1025, 1122, 1123), (1003, 1002, 1099, 1100), (980, 979, 1076, 1077), (986, 985, 1082, 1083), (1009, 1008, 1105, 1106), (1048, 1047, 1144, 1145), (969, 968, 1065, 1066), (863, 1252, 1253, 865), (865, 1253, 1254, 673), (861, 1251, 1252, 863), (859, 1250, 1251, 861), (857, 1249, 1250, 859), (855, 1248, 1249, 857), (853, 1247, 1248, 855), (851, 1246, 1247, 853), (849, 1245, 1246, 851), (847, 1244, 1245, 849), (845, 1243, 1244, 847), (843, 1242, 1243, 845), (841, 1241, 1242, 843), (839, 1240, 1241, 841), (837, 1239, 1240, 839), (835, 1238, 1239, 837), (833, 1237, 1238, 835), (831, 1236, 1237, 833), (829, 1235, 1236, 831), (827, 1234, 1235, 829), (825, 1233, 1234, 827), (823, 1232, 1233, 825), (821, 1231, 1232, 823), (819, 1230, 1231, 821), (817, 1229, 1230, 819), (815, 1228, 1229, 817), (813, 1227, 1228, 815), (811, 1226, 1227, 813), (809, 1225, 1226, 811), (807, 1224, 1225, 809), (805, 1223, 1224, 807), (803, 1222, 1223, 805), (801, 1221, 1222, 803), (799, 1220, 1221, 801), (797, 1219, 1220, 799), (795, 1218, 1219, 797), (793, 1217, 1218, 795), (791, 1216, 1217, 793), (789, 1215, 1216, 791), (787, 1214, 1215, 789), (785, 1213, 1214, 787), (783, 1212, 1213, 785), (781, 1211, 1212, 783), (779, 1210, 1211, 781), (777, 1209, 1210, 779), (775, 1208, 1209, 777), (773, 1207, 1208, 775), (771, 1206, 1207, 773), (769, 1205, 1206, 771), (767, 1204, 1205, 769), (765, 1203, 1204, 767), (763, 1202, 1203, 765), (761, 1201, 1202, 763), (759, 1200, 1201, 761), (757, 1199, 1200, 759), (755, 1198, 1199, 757), (753, 1197, 1198, 755), (751, 1196, 1197, 753), (749, 1195, 1196, 751), (747, 1194, 1195, 749), (745, 1193, 1194, 747), (743, 1192, 1193, 745), (741, 1191, 1192, 743), (739, 1190, 1191, 741), (737, 1189, 1190, 739), (735, 1188, 1189, 737), (733, 1187, 1188, 735), (731, 1186, 1187, 733), (729, 1185, 1186, 731), (727, 1184, 1185, 729), (725, 1183, 1184, 727), (723, 1182, 1183, 725), (721, 1181, 1182, 723), (719, 1180, 1181, 721), (717, 1179, 1180, 719), (715, 1178, 1179, 717), (713, 1177, 1178, 715), (711, 1176, 1177, 713), (709, 1175, 1176, 711), (707, 1174, 1175, 709), (705, 1173, 1174, 707), (703, 1172, 1173, 705), (701, 1171, 1172, 703), (699, 1170, 1171, 701), (697, 1169, 1170, 699), (695, 1168, 1169, 697), (693, 1167, 1168, 695), (691, 1166, 1167, 693), (689, 1165, 1166, 691), (687, 1164, 1165, 689), (685, 1163, 1164, 687), (683, 1162, 1163, 685), (681, 1161, 1162, 683), (679, 1160, 1161, 681), (677, 1159, 1160, 679), (675, 1158, 1159, 677), (673, 1254, 1158, 675), (962, 1350, 1351, 963), (963, 1351, 1255, 867), (961, 1349, 1350, 962), (960, 1348, 1349, 961), (959, 1347, 1348, 960), (958, 1346, 1347, 959), (957, 1345, 1346, 958), (956, 1344, 1345, 957), (955, 1343, 1344, 956), (954, 1342, 1343, 955), (953, 1341, 1342, 954), (952, 1340, 1341, 953), (951, 1339, 1340, 952), (950, 1338, 1339, 951), (949, 1337, 1338, 950), (948, 1336, 1337, 949), (947, 1335, 1336, 948), (946, 1334, 1335, 947), (945, 1333, 1334, 946), (944, 1332, 1333, 945), (943, 1331, 1332, 944), (942, 1330, 1331, 943), (941, 1329, 1330, 942), (940, 1328, 1329, 941), (939, 1327, 1328, 940), (938, 1326, 1327, 939), (937, 1325, 1326, 938), (936, 1324, 1325, 937), (935, 1323, 1324, 936), (934, 1322, 1323, 935), (933, 1321, 1322, 934), (932, 1320, 1321, 933), (931, 1319, 1320, 932), (930, 1318, 1319, 931), (929, 1317, 1318, 930), (928, 1316, 1317, 929), (927, 1315, 1316, 928), (926, 1314, 1315, 927), (925, 1313, 1314, 926), (924, 1312, 1313, 925), (923, 1311, 1312, 924), (922, 1310, 1311, 923), (921, 1309, 1310, 922), (920, 1308, 1309, 921), (919, 1307, 1308, 920), (918, 1306, 1307, 919), (917, 1305, 1306, 918), (916, 1304, 1305, 917), (915, 1303, 1304, 916), (914, 1302, 1303, 915), (913, 1301, 1302, 914), (912, 1300, 1301, 913), (911, 1299, 1300, 912), (910, 1298, 1299, 911), (909, 1297, 1298, 910), (908, 1296, 1297, 909), (907, 1295, 1296, 908), (906, 1294, 1295, 907), (905, 1293, 1294, 906), (904, 1292, 1293, 905), (903, 1291, 1292, 904), (902, 1290, 1291, 903), (901, 1289, 1290, 902), (900, 1288, 1289, 901), (899, 1287, 1288, 900), (898, 1286, 1287, 899), (897, 1285, 1286, 898), (896, 1284, 1285, 897), (895, 1283, 1284, 896), (894, 1282, 1283, 895), (893, 1281, 1282, 894), (892, 1280, 1281, 893), (891, 1279, 1280, 892), (890, 1278, 1279, 891), (889, 1277, 1278, 890), (888, 1276, 1277, 889), (887, 1275, 1276, 888), (886, 1274, 1275, 887), (885, 1273, 1274, 886), (884, 1272, 1273, 885), (883, 1271, 1272, 884), (882, 1270, 1271, 883), (881, 1269, 1270, 882), (880, 1268, 1269, 881), (879, 1267, 1268, 880), (878, 1266, 1267, 879), (877, 1265, 1266, 878), (876, 1264, 1265, 877), (875, 1263, 1264, 876), (874, 1262, 1263, 875), (873, 1261, 1262, 874), (872, 1260, 1261, 873), (871, 1259, 1260, 872), (870, 1258, 1259, 871), (869, 1257, 1258, 870), (868, 1256, 1257, 869), (867, 1255, 1256, 868), (1350, 1447, 1448, 1351), (1351, 1448, 1352, 1255), (1349, 1446, 1447, 1350), (1348, 1445, 1446, 1349), (1347, 1444, 1445, 1348), (1346, 1443, 1444, 1347), (1345, 1442, 1443, 1346), (1344, 1441, 1442, 1345), (1343, 1440, 1441, 1344), (1342, 1439, 1440, 1343), (1341, 1438, 1439, 1342), (1340, 1437, 1438, 1341), (1339, 1436, 1437, 1340), (1338, 1435, 1436, 1339), (1337, 1434, 1435, 1338), (1336, 1433, 1434, 1337), (1335, 1432, 1433, 1336), (1334, 1431, 1432, 1335), (1333, 1430, 1431, 1334), (1332, 1429, 1430, 1333), (1331, 1428, 1429, 1332), (1330, 1427, 1428, 1331), (1329, 1426, 1427, 1330), (1328, 1425, 1426, 1329), (1327, 1424, 1425, 1328), (1326, 1423, 1424, 1327), (1325, 1422, 1423, 1326), (1324, 1421, 1422, 1325), (1323, 1420, 1421, 1324), (1322, 1419, 1420, 1323), (1321, 1418, 1419, 1322), (1320, 1417, 1418, 1321), (1319, 1416, 1417, 1320), (1318, 1415, 1416, 1319), (1317, 1414, 1415, 1318), (1316, 1413, 1414, 1317), (1315, 1412, 1413, 1316), (1314, 1411, 1412, 1315), (1313, 1410, 1411, 1314), (1312, 1409, 1410, 1313), (1311, 1408, 1409, 1312), (1310, 1407, 1408, 1311), (1309, 1406, 1407, 1310), (1308, 1405, 1406, 1309), (1307, 1404, 1405, 1308), (1306, 1403, 1404, 1307), (1305, 1402, 1403, 1306), (1304, 1401, 1402, 1305), (1303, 1400, 1401, 1304), (1302, 1399, 1400, 1303), (1301, 1398, 1399, 1302), (1300, 1397, 1398, 1301), (1299, 1396, 1397, 1300), (1298, 1395, 1396, 1299), (1297, 1394, 1395, 1298), (1296, 1393, 1394, 1297), (1295, 1392, 1393, 1296), (1294, 1391, 1392, 1295), (1293, 1390, 1391, 1294), (1292, 1389, 1390, 1293), (1291, 1388, 1389, 1292), (1290, 1387, 1388, 1291), (1289, 1386, 1387, 1290), (1288, 1385, 1386, 1289), (1287, 1384, 1385, 1288), (1286, 1383, 1384, 1287), (1285, 1382, 1383, 1286), (1284, 1381, 1382, 1285), (1283, 1380, 1381, 1284), (1282, 1379, 1380, 1283), (1281, 1378, 1379, 1282), (1280, 1377, 1378, 1281), (1279, 1376, 1377, 1280), (1278, 1375, 1376, 1279), (1277, 1374, 1375, 1278), (1276, 1373, 1374, 1277), (1275, 1372, 1373, 1276), (1274, 1371, 1372, 1275), (1273, 1370, 1371, 1274), (1272, 1369, 1370, 1273), (1271, 1368, 1369, 1272), (1270, 1367, 1368, 1271), (1269, 1366, 1367, 1270), (1268, 1365, 1366, 1269), (1267, 1364, 1365, 1268), (1266, 1363, 1364, 1267), (1265, 1362, 1363, 1266), (1264, 1361, 1362, 1265), (1263, 1360, 1361, 1264), (1262, 1359, 1360, 1263), (1261, 1358, 1359, 1262), (1260, 1357, 1358, 1261), (1259, 1356, 1357, 1260), (1258, 1355, 1356, 1259), (1257, 1354, 1355, 1258), (1256, 1353, 1354, 1257), (1255, 1352, 1353, 1256), (1447, 1544, 1545, 1448), (1448, 1545, 1449, 1352), (1446, 1543, 1544, 1447), (1445, 1542, 1543, 1446), (1444, 1541, 1542, 1445), (1443, 1540, 1541, 1444), (1442, 1539, 1540, 1443), (1441, 1538, 1539, 1442), (1440, 1537, 1538, 1441), (1439, 1536, 1537, 1440), (1438, 1535, 1536, 1439), (1437, 1534, 1535, 1438), (1436, 1533, 1534, 1437), (1435, 1532, 1533, 1436), (1434, 1531, 1532, 1435), (1433, 1530, 1531, 1434), (1432, 1529, 1530, 1433), (1431, 1528, 1529, 1432), (1430, 1527, 1528, 1431), (1429, 1526, 1527, 1430), (1428, 1525, 1526, 1429), (1427, 1524, 1525, 1428), (1426, 1523, 1524, 1427), (1425, 1522, 1523, 1426), (1424, 1521, 1522, 1425), (1423, 1520, 1521, 1424), (1422, 1519, 1520, 1423), (1421, 1518, 1519, 1422), (1420, 1517, 1518, 1421), (1419, 1516, 1517, 1420), (1418, 1515, 1516, 1419), (1417, 1514, 1515, 1418), (1416, 1513, 1514, 1417), (1415, 1512, 1513, 1416), (1414, 1511, 1512, 1415), (1413, 1510, 1511, 1414), (1412, 1509, 1510, 1413), (1411, 1508, 1509, 1412), (1410, 1507, 1508, 1411), (1409, 1506, 1507, 1410), (1408, 1505, 1506, 1409), (1407, 1504, 1505, 1408), (1406, 1503, 1504, 1407), (1405, 1502, 1503, 1406), (1404, 1501, 1502, 1405), (1403, 1500, 1501, 1404), (1402, 1499, 1500, 1403), (1401, 1498, 1499, 1402), (1400, 1497, 1498, 1401), (1399, 1496, 1497, 1400), (1398, 1495, 1496, 1399), (1397, 1494, 1495, 1398), (1396, 1493, 1494, 1397), (1395, 1492, 1493, 1396), (1394, 1491, 1492, 1395), (1393, 1490, 1491, 1394), (1392, 1489, 1490, 1393), (1391, 1488, 1489, 1392), (1390, 1487, 1488, 1391), (1389, 1486, 1487, 1390), (1388, 1485, 1486, 1389), (1387, 1484, 1485, 1388), (1386, 1483, 1484, 1387), (1385, 1482, 1483, 1386), (1384, 1481, 1482, 1385), (1383, 1480, 1481, 1384), (1382, 1479, 1480, 1383), (1381, 1478, 1479, 1382), (1380, 1477, 1478, 1381), (1379, 1476, 1477, 1380), (1378, 1475, 1476, 1379), (1377, 1474, 1475, 1378), (1376, 1473, 1474, 1377), (1375, 1472, 1473, 1376), (1374, 1471, 1472, 1375), (1373, 1470, 1471, 1374), (1372, 1469, 1470, 1373), (1371, 1468, 1469, 1372), (1370, 1467, 1468, 1371), (1369, 1466, 1467, 1370), (1368, 1465, 1466, 1369), (1367, 1464, 1465, 1368), (1366, 1463, 1464, 1367), (1365, 1462, 1463, 1366), (1364, 1461, 1462, 1365), (1363, 1460, 1461, 1364), (1362, 1459, 1460, 1363), (1361, 1458, 1459, 1362), (1360, 1457, 1458, 1361), (1359, 1456, 1457, 1360), (1358, 1455, 1456, 1359), (1357, 1454, 1455, 1358), (1356, 1453, 1454, 1357), (1355, 1452, 1453, 1356), (1354, 1451, 1452, 1355), (1353, 1450, 1451, 1354), (1352, 1449, 1450, 1353)])
me_x.polygons.foreach_set('use_smooth', [True] * 1053)
me_x.polygons.foreach_set('material_index', [1, 1, 1, 1, 1, 1, 1, 1, 1, 1, 1, 1, 1, 1, 1, 1, 1, 1, 1, 1, 1, 1, 1, 1, 1, 1, 1, 1, 1, 1, 1, 1, 1, 1, 1, 1, 1, 1, 1, 1, 1, 1, 1, 1, 1, 1, 1, 1, 1, 1, 1, 1, 1, 1, 1, 1, 1, 1, 1, 1, 1, 1, 1, 1, 1, 1, 1, 1, 1, 1, 1, 1, 1, 1, 1, 1, 1, 1, 1, 1, 1, 1, 1, 1, 1, 1, 1, 1, 1, 1, 1, 1, 1, 1, 1, 1, 1, 1, 1, 1, 1, 1, 1, 1, 1, 1, 1, 1, 1, 1, 1, 1, 1, 1, 1, 1, 1, 1, 1, 1, 1, 1, 1, 1, 1, 1, 1, 1, 1, 1, 1, 1, 1, 1, 1, 1, 1, 1, 1, 1, 1, 1, 1, 1, 1, 1, 1, 1, 1, 1, 1, 1, 1, 1, 1, 1, 1, 1, 1, 1, 1, 1, 1, 1, 1, 1, 1, 1, 1, 1, 1, 1, 1, 1, 1, 1, 1, 1, 1, 1, 1, 1, 1, 1, 1, 1, 1, 1, 1, 1, 1, 1, 1, 1, 1, 1, 1, 1, 1, 1, 1, 1, 1, 1, 1, 1, 1, 1, 1, 1, 1, 1, 1, 1, 1, 1, 1, 1, 1, 1, 1, 1, 1, 1, 1, 1, 1, 1, 1, 1, 1, 1, 1, 1, 1, 1, 1, 1, 1, 1, 1, 1, 1, 1, 1, 1, 1, 1, 1, 1, 1, 1, 1, 1, 1, 1, 1, 1, 1, 1, 1, 1, 1, 1, 1, 1, 1, 1, 1, 1, 1, 1, 1, 1, 1, 1, 0, 0, 0, 0, 0, 0, 0, 0, 0, 0, 0, 0, 0, 0, 0, 0, 0, 0, 0, 0, 0, 0, 0, 0, 0, 0, 0, 0, 0, 0, 0, 0, 0, 0, 0, 0, 0, 0, 0, 0, 0, 0, 0, 0, 0, 0, 0, 0, 0, 0, 0, 0, 0, 0, 0, 0, 0, 0, 0, 0, 0, 0, 0, 0, 0, 0, 0, 0, 0, 0, 0, 0, 0, 0, 0, 0, 0, 0, 0, 0, 0, 0, 0, 0, 0, 0, 0, 0, 0, 0, 0, 0, 0, 0, 0, 0, 0, 0, 0, 0, 0, 0, 0, 0, 0, 0, 0, 0, 0, 0, 0, 0, 0, 0, 0, 0, 0, 0, 0, 0, 0, 0, 0, 0, 0, 0, 0, 0, 0, 0, 0, 0, 0, 0, 0, 0, 0, 0, 0, 0, 0, 0, 0, 0, 0, 0, 0, 0, 0, 0, 0, 0, 0, 0, 0, 0, 0, 0, 0, 0, 0, 0, 0, 0, 0, 0, 0, 0, 0, 0, 0, 0, 0, 0, 0, 0, 0, 0, 0, 0, 0, 0, 0, 0, 0, 0, 0, 0, 0, 0, 0, 0, 0, 0, 0, 0, 0, 0, 0, 0, 0, 0, 0, 0, 0, 0, 0, 0, 0, 0, 0, 0, 0, 0, 0, 0, 0, 0, 0, 0, 0, 0, 0, 0, 0, 0, 0, 0, 0, 0, 0, 0, 0, 0, 0, 0, 0, 0, 0, 0, 0, 0, 0, 0, 0, 0, 0, 0, 0, 0, 0, 0, 0, 0, 0, 0, 0, 0, 0, 0, 0, 0, 0, 0, 0, 0, 0, 0, 0, 0, 0, 0, 0, 0, 0, 0, 0, 0, 0, 0, 0, 0, 0, 0, 0, 0, 0, 0, 0, 0, 0, 0, 0, 0, 0, 0, 0, 0, 0, 0, 0, 0, 0, 0, 0, 0, 0, 0, 0, 0, 0, 0, 0, 0, 0, 0, 0, 0, 0, 0, 0, 0, 0, 0, 0, 0, 0, 0, 0, 0, 0, 0, 0, 0, 0, 0, 0, 0, 0, 0, 0, 0, 0, 0, 0, 0, 0, 0, 0, 0, 0, 0, 0, 0, 0, 0, 0, 0, 0, 0, 0, 0, 0, 0, 0, 0, 0, 0, 0, 0, 0, 0, 0, 0, 0, 0, 0, 0, 0, 0, 0, 0, 0, 0, 0, 0, 0, 0, 0, 0, 0, 0, 0, 0, 0, 0, 0, 0, 0, 0, 0, 0, 0, 0, 0, 0, 0, 0, 0, 0, 0, 0, 0, 0, 0, 0, 0, 0, 0, 0, 0, 0, 0, 0, 0, 0, 0, 0, 0, 0, 0, 0, 0, 0, 0, 0, 0, 0, 0, 0, 0, 0, 0, 0, 0, 0, 0, 0, 0, 0, 0, 0, 0, 0, 0, 0, 0, 0, 0, 0, 0, 0, 0, 0, 0, 0, 0, 0, 0, 0, 0, 0, 0, 0, 0, 0, 0, 0, 0, 0, 0, 0, 0, 0, 0, 0, 0, 0, 0, 0, 0, 0, 0, 0, 0, 0, 0, 0, 0, 0, 0, 0, 0, 0, 0, 0, 0, 0, 0, 0, 0, 0, 0, 0, 0, 0, 0, 0, 0, 0, 0, 0, 0, 0, 0, 0, 0, 0, 0, 0, 0, 0, 0, 0, 0, 0, 0, 0, 0, 0, 0, 0, 0, 0, 0, 0, 0, 0, 0, 0, 0, 0, 0, 0, 0, 0, 0, 0, 0, 0, 0, 0, 0, 0, 0, 0, 0, 0, 0, 0, 0, 0, 0, 0, 0, 0, 0, 0, 0, 0, 0, 0, 0, 0, 0, 0, 0, 0, 0, 0, 0, 0, 0, 0, 0, 0, 0, 0, 0, 0, 0, 0, 0, 0, 0, 0, 0, 0, 0, 0, 0, 0, 0, 0, 0, 0, 0, 0, 0, 0, 0, 0, 0, 0, 0, 0, 0, 0, 0, 0, 0, 0, 0, 0, 0, 0, 0, 0, 0, 0, 0, 0, 0, 0, 0, 0, 0, 0, 0, 0, 0, 0, 0, 0, 0, 0, 0, 0, 0, 0, 0, 0, 0, 0, 0, 0, 0, 0, 0, 0, 0, 0, 0, 0, 0, 0, 0, 0, 0, 0, 0, 0, 0, 0, 0, 0, 0, 0, 0, 0, 0, 0, 0, 0, 0, 0, 0, 0, 0, 0, 0, 0, 0, 0, 0, 0, 0, 0, 0, 0, 0, 0, 0, 0, 0, 0, 0, 0, 0, 0, 0, 0, 0, 0, 0, 0, 0, 0, 0, 0, 0, 0, 0, 0, 0, 0, 0, 0, 0, 0, 0, 0, 0, 0, 0, 0, 0, 0, 0, 0, 0, 0, 0, 0, 0, 0, 0, 0, 0, 0, 0, 0, 0, 0, 0, 0, 0, 0, 0, 0, 0, 0, 0, 0, 0, 0, 0])
me_x.materials.append(mat_x)
me_x.materials.append(mat_001)
me_x.use_remesh_preserve_volume = False
me_x.use_remesh_preserve_attributes = False
me_x.use_mirror_vertex_groups = False
me_x.update()

# ---- objects
ob_x = bpy.data.objects.new('Цилиндр', me_x)
ob_lamp = bpy.data.objects.new('Lamp', light_lamp)
ob_camera = bpy.data.objects.new('Camera', cam_camera)

# ---- transforms, parenting, visibility, modifiers, constraints
ob_x.location = (-0.2358, -0.08602, 0.2225)
ob_x.rotation_euler = (0.0, -0.0, 0.9658)
ob_x.scale = (4.623, 4.623, 0.5811)
ob_x.lineart.crease_threshold = 0.0
ob_lamp.location = (-8.871, -3.506, 9.426)
ob_lamp.rotation_euler = (0.6503, 0.05522, 1.866)
ob_lamp.lock_rotations_4d = False
ob_lamp.empty_display_type = 'ARROWS'
ob_lamp.color = (0.0, 0.0, 0.0, 0.0)
ob_lamp.lineart.crease_threshold = 0.0
ob_camera.location = (7.481, -6.508, 5.344)
ob_camera.rotation_euler = (1.109, 0.01082, 0.8149)
ob_camera.lock_rotations_4d = False
ob_camera.empty_display_type = 'ARROWS'
ob_camera.color = (0.0, 0.0, 0.0, 0.0)
ob_camera.display_type = 'WIRE'
ob_camera.lineart.crease_threshold = 0.0

# ---- collection membership
col_collection_1.objects.link(ob_x)
col_collection_1.objects.link(ob_lamp)
col_collection_1.objects.link(ob_camera)

# ---- scene / render settings (as saved in the file)
scene.camera = ob_camera
scene.frame_start = 1; scene.frame_end = 250; scene.frame_set(1)
scene.render.engine = 'CYCLES'
scene.render.resolution_percentage = 50
scene.render.dither_intensity = 0.0
scene.cycles.use_denoising = False
scene.cycles.samples = 10
scene.cycles.sampling_pattern = 'TABULATED_SOBOL'
scene.cycles.light_sampling_threshold = 0.0
scene.cycles.use_adaptive_sampling = False
scene.cycles.use_light_tree = False
scene.cycles.blur_glossy = 0.0
scene.cycles.pixel_filter_type = 'GAUSSIAN'
scene.cycles.sample_clamp_indirect = 0.0
scene.view_settings.view_transform = 'Standard'
bpy.context.view_layer.update()
